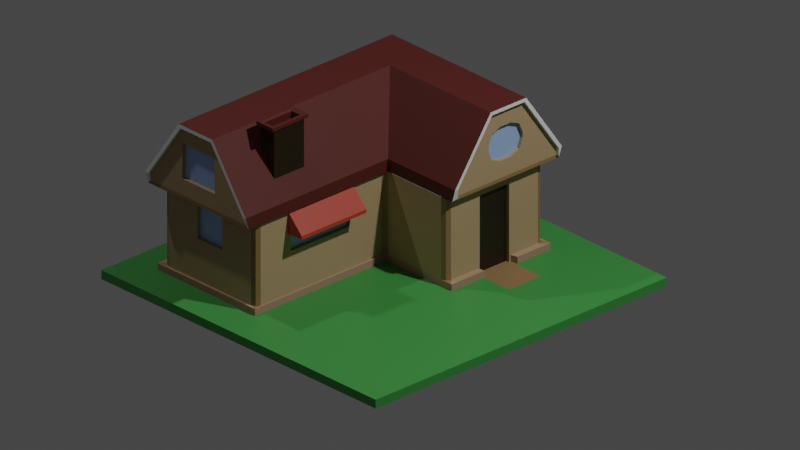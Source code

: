 # Source: SimpleHouse.blend  (saved by Blender 2.92.15; exported with 4.5.12 LTS)
import bpy
from mathutils import Matrix  # noqa: F401  (used for matrix-valued properties, if any)

bpy.ops.wm.read_factory_settings(use_empty=True)
scene = bpy.context.scene
scene.name = 'Scene'

# ---- collections
col_collection = bpy.data.collections.new('Collection'); scene.collection.children.link(col_collection)

# ---- materials (node trees are filled in below, after node groups)
mat_material = bpy.data.materials.new('Material')
mat_material.alpha_threshold = 0.0
mat_material.use_transparent_shadow = False
mat_material.line_color = (0.0, 0.0, 0.0, 1.0)
mat_material_001 = bpy.data.materials.new('Material.001')
mat_material_001.use_transparent_shadow = False
mat_material_002 = bpy.data.materials.new('Material.002')
mat_material_002.use_transparent_shadow = False
mat_material_003 = bpy.data.materials.new('Material.003')
mat_material_003.use_transparent_shadow = False
mat_glass = bpy.data.materials.new('Glass')
mat_glass.use_transparent_shadow = False
mat_grass = bpy.data.materials.new('Grass')
mat_grass.use_transparent_shadow = False
mat_red = bpy.data.materials.new('Red')
mat_red.use_transparent_shadow = False
mat_bottom = bpy.data.materials.new('Bottom')
mat_bottom.use_transparent_shadow = False
mat_corners = bpy.data.materials.new('Corners')
mat_corners.use_transparent_shadow = False

# ---- material node trees
mat_material.use_nodes = True; mat_material.node_tree.nodes.clear()
_N = mat_material.node_tree.nodes; _L = mat_material.node_tree.links
n0 = _N.new('ShaderNodeOutputMaterial'); n0.name = 'Material Output'; n0.location = (300, 300)
n1 = _N.new('ShaderNodeBsdfPrincipled'); n1.name = 'Principled BSDF'; n1.location = (10, 300)
n1.distribution = 'GGX'
n1.subsurface_method = 'BURLEY'
n1.inputs[2].default_value = 0.4
n1.inputs[3].default_value = 1.45
n1.inputs[27].default_value = (0.0, 0.0, 0.0, 1.0)
n1.inputs[28].default_value = 1.0
_L.new(n1.outputs[0], n0.inputs[0])
n0.is_active_output = True
mat_material_001.use_nodes = True; mat_material_001.node_tree.nodes.clear()
_N = mat_material_001.node_tree.nodes; _L = mat_material_001.node_tree.links
n0 = _N.new('ShaderNodeBsdfPrincipled'); n0.name = 'Principled BSDF'; n0.location = (10, 300)
n0.distribution = 'GGX'
n0.subsurface_method = 'BURLEY'
n0.inputs[0].default_value = (0.402, 0.2762, 0.1455, 1.0)
n0.inputs[2].default_value = 0.7
n0.inputs[3].default_value = 1.45
n0.inputs[27].default_value = (0.0, 0.0, 0.0, 1.0)
n0.inputs[28].default_value = 1.0
n1 = _N.new('ShaderNodeOutputMaterial'); n1.name = 'Material Output'; n1.location = (300, 300)
_L.new(n0.outputs[0], n1.inputs[0])
n1.is_active_output = True
mat_material_002.use_nodes = True; mat_material_002.node_tree.nodes.clear()
_N = mat_material_002.node_tree.nodes; _L = mat_material_002.node_tree.links
n0 = _N.new('ShaderNodeBsdfPrincipled'); n0.name = 'Principled BSDF'; n0.location = (10, 300)
n0.distribution = 'GGX'
n0.subsurface_method = 'BURLEY'
n0.inputs[0].default_value = (0.07658, 0.006898, 0.003287, 1.0)
n0.inputs[2].default_value = 0.7
n0.inputs[3].default_value = 1.45
n0.inputs[27].default_value = (0.0, 0.0, 0.0, 1.0)
n0.inputs[28].default_value = 1.0
n1 = _N.new('ShaderNodeOutputMaterial'); n1.name = 'Material Output'; n1.location = (300, 300)
_L.new(n0.outputs[0], n1.inputs[0])
n1.is_active_output = True
mat_material_003.use_nodes = True; mat_material_003.node_tree.nodes.clear()
_N = mat_material_003.node_tree.nodes; _L = mat_material_003.node_tree.links
n0 = _N.new('ShaderNodeBsdfPrincipled'); n0.name = 'Principled BSDF'; n0.location = (10, 300)
n0.distribution = 'GGX'
n0.subsurface_method = 'BURLEY'
n0.inputs[0].default_value = (0.01467, 0.006572, 0.0006685, 1.0)
n0.inputs[3].default_value = 1.45
n0.inputs[27].default_value = (0.0, 0.0, 0.0, 1.0)
n0.inputs[28].default_value = 1.0
n1 = _N.new('ShaderNodeOutputMaterial'); n1.name = 'Material Output'; n1.location = (300, 300)
_L.new(n0.outputs[0], n1.inputs[0])
n1.is_active_output = True
mat_glass.use_nodes = True; mat_glass.node_tree.nodes.clear()
_N = mat_glass.node_tree.nodes; _L = mat_glass.node_tree.links
n0 = _N.new('ShaderNodeBsdfPrincipled'); n0.name = 'Principled BSDF'; n0.location = (10, 300)
n0.distribution = 'GGX'
n0.subsurface_method = 'BURLEY'
n0.inputs[0].default_value = (0.3032, 0.4476, 0.7484, 1.0)
n0.inputs[3].default_value = 1.45
n0.inputs[27].default_value = (0.0, 0.0, 0.0, 1.0)
n0.inputs[28].default_value = 1.0
n1 = _N.new('ShaderNodeOutputMaterial'); n1.name = 'Material Output'; n1.location = (300, 300)
_L.new(n0.outputs[0], n1.inputs[0])
n1.is_active_output = True
mat_grass.use_nodes = True; mat_grass.node_tree.nodes.clear()
_N = mat_grass.node_tree.nodes; _L = mat_grass.node_tree.links
n0 = _N.new('ShaderNodeBsdfPrincipled'); n0.name = 'Principled BSDF'; n0.location = (10, 300)
n0.distribution = 'GGX'
n0.subsurface_method = 'BURLEY'
n0.inputs[0].default_value = (0.04475, 0.2668, 0.05239, 1.0)
n0.inputs[3].default_value = 1.45
n0.inputs[27].default_value = (0.0, 0.0, 0.0, 1.0)
n0.inputs[28].default_value = 1.0
n1 = _N.new('ShaderNodeOutputMaterial'); n1.name = 'Material Output'; n1.location = (300, 300)
_L.new(n0.outputs[0], n1.inputs[0])
n1.is_active_output = True
mat_red.use_nodes = True; mat_red.node_tree.nodes.clear()
_N = mat_red.node_tree.nodes; _L = mat_red.node_tree.links
n0 = _N.new('ShaderNodeBsdfPrincipled'); n0.name = 'Principled BSDF'; n0.location = (10, 300)
n0.distribution = 'GGX'
n0.subsurface_method = 'BURLEY'
n0.inputs[0].default_value = (0.448, 0.04423, 0.0201, 1.0)
n0.inputs[3].default_value = 1.45
n0.inputs[27].default_value = (0.0, 0.0, 0.0, 1.0)
n0.inputs[28].default_value = 1.0
n1 = _N.new('ShaderNodeOutputMaterial'); n1.name = 'Material Output'; n1.location = (300, 300)
_L.new(n0.outputs[0], n1.inputs[0])
n1.is_active_output = True
mat_bottom.use_nodes = True; mat_bottom.node_tree.nodes.clear()
_N = mat_bottom.node_tree.nodes; _L = mat_bottom.node_tree.links
n0 = _N.new('ShaderNodeBsdfPrincipled'); n0.name = 'Principled BSDF'; n0.location = (10, 300)
n0.distribution = 'GGX'
n0.subsurface_method = 'BURLEY'
n0.inputs[0].default_value = (0.3672, 0.218, 0.1543, 1.0)
n0.inputs[3].default_value = 1.45
n0.inputs[27].default_value = (0.0, 0.0, 0.0, 1.0)
n0.inputs[28].default_value = 1.0
n1 = _N.new('ShaderNodeOutputMaterial'); n1.name = 'Material Output'; n1.location = (300, 300)
_L.new(n0.outputs[0], n1.inputs[0])
n1.is_active_output = True
mat_corners.use_nodes = True; mat_corners.node_tree.nodes.clear()
_N = mat_corners.node_tree.nodes; _L = mat_corners.node_tree.links
n0 = _N.new('ShaderNodeBsdfPrincipled'); n0.name = 'Principled BSDF'; n0.location = (10, 300)
n0.distribution = 'GGX'
n0.subsurface_method = 'BURLEY'
n0.inputs[0].default_value = (0.2668, 0.1569, 0.06902, 1.0)
n0.inputs[3].default_value = 1.45
n0.inputs[27].default_value = (0.0, 0.0, 0.0, 1.0)
n0.inputs[28].default_value = 1.0
n1 = _N.new('ShaderNodeOutputMaterial'); n1.name = 'Material Output'; n1.location = (300, 300)
_L.new(n0.outputs[0], n1.inputs[0])
n1.is_active_output = True

# ---- world
world_world = bpy.data.worlds.new('World'); scene.world = world_world
world_world.use_nodes = True; world_world.node_tree.nodes.clear()
_N = world_world.node_tree.nodes; _L = world_world.node_tree.links
n0 = _N.new('ShaderNodeOutputWorld'); n0.name = 'World Output'; n0.location = (300, 300)
n1 = _N.new('ShaderNodeBackground'); n1.name = 'Background'; n1.location = (10, 300)
n1.inputs[0].default_value = (0.05088, 0.05088, 0.05088, 1.0)
_L.new(n1.outputs[0], n0.inputs[0])
n0.is_active_output = True
world_world.color = (0.05088, 0.05088, 0.05088)
world_world.use_sun_shadow = False
world_world.sun_shadow_jitter_overblur = 0.0

# ---- cameras
cam_camera = bpy.data.cameras.new('Camera')
cam_camera.type = 'ORTHO'
cam_camera.clip_end = 100.0
cam_camera.ortho_scale = 4.0

# ---- lights
light_light = bpy.data.lights.new('Light', 'POINT')
light_light.transmission_factor = 0.0
light_light.energy = 1000.0
light_light.shadow_soft_size = 0.1
light_light.shadow_maximum_resolution = 0.006
light_light.use_absolute_resolution = True
light_light_001 = bpy.data.lights.new('Light.001', 'POINT')
light_light_001.transmission_factor = 0.0
light_light_001.energy = 300.0
light_light_001.shadow_soft_size = 0.1
light_light_001.shadow_maximum_resolution = 0.006
light_light_001.use_absolute_resolution = True

# ---- meshes
me_cube = bpy.data.meshes.new('Cube')
me_cube.from_pydata([(1.0, 1.0, 0.0), (1.0, -1.0, 0.0), (-1.0, 1.0, 0.0), (-1.0, -1.0, 0.0), (-1.0, 0.7778, 0.0), (-1.0, 0.5556, 0.0), (-1.0, 0.3333, 0.0), (-1.0, 0.1111, 0.0), (-1.0, -0.1111, 0.0), (-1.0, -0.3333, 0.0), (-1.0, -0.5556, 0.0), (-1.0, -0.7778, 0.0), (1.0, -0.7778, 0.0), (1.0, -0.5556, 0.0), (1.0, -0.3333, 0.0), (1.0, -0.1111, 0.0), (1.0, 0.1111, 0.0), (1.0, 0.3333, 0.0), (1.0, 0.5556, 0.0), (1.0, 0.7778, 0.0), (0.7778, 1.0, 0.0), (0.5556, 1.0, 0.0), (0.3333, 1.0, 0.0), (0.1111, 1.0, 0.0), (-0.1111, 1.0, 0.0), (-0.3333, 1.0, 0.0), (-0.5556, 1.0, 0.0), (-0.7778, 1.0, 0.0), (-0.7778, -1.0, 0.0), (-0.5556, -1.0, 0.0), (-0.3333, -1.0, 0.0), (-0.1111, -1.0, 0.0), (0.1111, -1.0, 0.0), (0.3333, -1.0, 0.0), (0.5556, -1.0, 0.0), (0.7778, -1.0, 0.0), (0.7778, 0.7778, 0.0), (0.5556, 0.7778, 0.0), (0.3333, 0.7778, 0.0), (0.1111, 0.7778, 0.0), (-0.1111, 0.7778, 0.0), (-0.3333, 0.7778, 0.0), (-0.5556, 0.7778, 0.0), (-0.7778, 0.7778, 0.0), (0.7778, 0.5556, 0.0), (0.5556, 0.5556, 0.0), (0.3333, 0.5456, -9.313e-10), (-0.7778, 0.5556, 0.0), (0.7778, 0.3333, 0.0), (0.5556, 0.3333, 0.0), (0.3333, 0.3433, -9.313e-10), (-0.7778, 0.3333, 0.0), (0.7778, 0.1111, 0.0), (0.5556, 0.1111, 0.0), (0.3333, 0.1111, 0.0), (0.1111, 0.1111, 0.0), (-0.1111, 0.1111, 0.0), (-0.7778, 0.1111, 0.0), (0.7778, -0.1111, 0.0), (0.5556, -0.1111, 0.0), (0.3333, -0.1111, 0.0), (0.1111, -0.1111, 0.0), (-0.1111, -0.1111, 0.0), (-0.7778, -0.1111, 0.0), (0.7778, -0.3333, 0.0), (0.5556, -0.3333, 0.0), (0.3333, -0.3333, 0.0), (0.1111, -0.3333, 0.0), (-0.1111, -0.3333, 0.0), (-0.7778, -0.3333, 0.0), (0.7778, -0.5556, 0.0), (0.5556, -0.5556, 0.0), (0.3333, -0.5556, 0.0), (0.1111, -0.5556, 0.0), (-0.1111, -0.5556, 0.0), (-0.7778, -0.5556, 0.0), (0.7778, -0.7778, 0.0), (0.5556, -0.7778, 0.0), (0.3333, -0.7778, 0.0), (0.1111, -0.7778, 0.0), (-0.1111, -0.7778, 0.0), (-0.3333, -0.7778, 0.0), (-0.5556, -0.7778, 0.0), (-0.7778, -0.7778, 0.0), (-0.1214, -0.7675, 0.5), (0.1111, 0.7778, 0.5), (-0.1111, 0.7778, 0.5), (-0.3333, 0.7778, 0.5), (-0.5556, 0.7778, 0.5), (-0.1111, -0.7426, 0.5), (0.3333, 0.5456, 0.44), (-0.7778, 0.5556, 0.5), (0.3333, 0.3433, 0.44), (-0.8244, 0.6022, 0.5), (-0.7778, 0.3333, 0.5), (-0.1111, -0.7778, 0.5), (0.1111, 0.1111, 0.5), (-0.7778, 0.1111, 0.5), (-0.1111, -0.1111, 0.5), (-0.8244, 0.8467, 0.5), (-0.58, 0.8467, 0.5), (-0.7778, -0.1111, 0.5), (-0.1111, -0.3333, 0.5), (-0.3356, 0.8467, 0.5), (-0.09111, 0.8467, 0.5), (-0.7778, -0.3333, 0.5), (-0.1111, -0.5556, 0.5), (0.1533, 0.8467, 0.5), (0.3978, 0.8267, 0.52), (-0.7778, -0.5556, 0.5), (0.2981, 0.1111, 0.5), (-0.3533, -0.7778, 0.48), (-0.5356, -0.7778, 0.48), (0.323, 0.1214, 0.5), (0.3333, 0.7778, 0.5), (0.1111, 0.7778, 0.5), (-0.1111, 0.7778, 0.5), (-0.3333, 0.7778, 0.5), (-0.5556, 0.7778, 0.5), (-0.7778, 0.7778, 0.5), (0.3333, 0.5556, 0.5), (-0.7778, 0.5556, 0.5), (0.3333, 0.3333, 0.5), (-0.7778, 0.3333, 0.5), (0.3333, 0.1111, 0.5), (0.1111, 0.1111, 0.5), (-0.1111, 0.1111, 0.5), (-0.7778, 0.1111, 0.5), (-0.1111, -0.1111, 0.5), (-0.7778, -0.1111, 0.5), (-0.1111, -0.3333, 0.5), (-0.7778, -0.3333, 0.5), (-0.1111, -0.5556, 0.5), (-0.7778, -0.5556, 0.5), (-0.1111, -0.7778, 0.5), (-0.3333, -0.7778, 0.5), (-0.5556, -0.7778, 0.5), (-0.7778, -0.7778, 0.5), (-0.8244, 0.3578, 0.5), (0.3978, 0.1333, 0.52), (0.1533, 0.1133, 0.5), (-0.09111, 0.1133, 0.5), (-0.8244, 0.1133, 0.5), (-0.09111, -0.1311, 0.5), (-0.8244, -0.1311, 0.5), (-0.09111, -0.3756, 0.5), (-0.8244, -0.3756, 0.5), (-0.09111, -0.62, 0.5), (-0.8244, -0.62, 0.5), (-0.1111, -0.8444, 0.52), (-0.3356, -0.8444, 0.52), (-0.58, -0.8444, 0.52), (-0.8044, -0.8444, 0.52), (-0.09111, 0.1133, 0.57), (-0.3356, 0.1133, 0.9222), (0.1533, 0.1133, 0.57), (0.3978, 0.1333, 0.5637), (-0.58, 0.3578, 0.9222), (-0.8244, 0.3578, 0.57), (-0.3356, 0.3578, 0.9222), (-0.09111, 0.3578, 0.9222), (0.1533, 0.3578, 0.9222), (0.3978, 0.3578, 0.9222), (-0.58, 0.6022, 0.9222), (-0.8244, 0.6022, 0.57), (-0.3356, 0.6022, 0.9222), (-0.09111, 0.6022, 0.9222), (0.1533, 0.6022, 0.9222), (0.3978, 0.6022, 0.9222), (-0.58, 0.8467, 0.57), (-0.8244, 0.8467, 0.57), (-0.3356, 0.8467, 0.57), (-0.09111, 0.8467, 0.57), (0.1533, 0.8467, 0.57), (0.3978, 0.8267, 0.5637), (-0.58, 0.1133, 0.9222), (-0.8244, 0.1133, 0.57), (-0.09111, -0.1311, 0.57), (-0.3356, -0.1311, 0.9222), (-0.58, -0.1311, 0.9222), (-0.8244, -0.1311, 0.57), (-0.09111, -0.3756, 0.57), (-0.3356, -0.3756, 0.9222), (-0.58, -0.3756, 0.9222), (-0.8244, -0.3756, 0.57), (-0.09111, -0.62, 0.57), (-0.3356, -0.62, 0.9222), (-0.58, -0.62, 0.9222), (-0.8244, -0.62, 0.57), (-0.1111, -0.8644, 0.5637), (-0.3356, -0.8644, 0.9222), (-0.58, -0.8644, 0.9222), (-0.8044, -0.8644, 0.5637), (-0.8244, -0.8444, 0.5), (-0.8244, -0.8644, 0.57), (-0.09111, -0.8444, 0.5), (-0.3356, -0.8444, 0.5), (-0.58, -0.8444, 0.5), (-0.09111, -0.8644, 0.57), (-0.346, -0.8644, 0.9022), (-0.5695, -0.8644, 0.9022), (-0.58, -0.8444, 0.52), (-0.5695, -0.8444, 0.9022), (-0.3356, -0.8444, 0.52), (-0.346, -0.8444, 0.9022), (-0.8044, -0.8444, 0.52), (-0.8044, -0.8444, 0.5637), (-0.1111, -0.8444, 0.52), (-0.1111, -0.8444, 0.5637), (0.3978, 0.1133, 0.57), (0.3778, 0.1133, 0.5), (0.3778, 0.3578, 0.5), (0.3978, 0.8467, 0.57), (0.3778, 0.8467, 0.5), (0.3778, 0.6022, 0.5), (0.3978, 0.3682, 0.9022), (0.3978, 0.5918, 0.9022), (0.3778, 0.3578, 0.52), (0.3778, 0.3682, 0.9022), (0.3778, 0.3578, 0.5), (0.3778, 0.1133, 0.5), (0.3778, 0.6022, 0.52), (0.3778, 0.5918, 0.9022), (0.3778, 0.6022, 0.5), (0.3778, 0.8467, 0.5), (0.3778, 0.1333, 0.5637), (0.3778, 0.1333, 0.52), (0.3778, 0.8267, 0.5637), (0.3778, 0.8267, 0.52), (-0.1111, -0.1111, 0.25), (-0.1111, -0.3333, 0.25), (-0.1111, -0.5556, 0.25), (0.3333, 0.1463, 0.5), (-0.7778, 0.5556, 0.25), (-0.7778, 0.3333, 0.25), (0.3333, 0.1111, 0.5), (-0.7778, 0.1111, 0.25), (-0.5556, 0.7778, 0.25), (-0.7778, -0.1111, 0.25), (-0.7778, -0.3333, 0.25), (0.3333, 0.5456, 0.25), (-0.3333, 0.7778, 0.25), (-0.7778, -0.5556, 0.25), (0.1111, 0.1111, 0.25), (0.3333, 0.3433, 0.25), (-0.7426, 0.7778, 0.5), (-0.1111, 0.7778, 0.25), (-0.7675, 0.7675, 0.5), (0.1111, 0.7778, 0.25), (-0.7778, 0.7426, 0.5), (-0.3533, -0.7778, 0.27), (-0.5356, -0.7778, 0.27), (0.3333, 0.5556, 0.25), (0.3333, 0.5556, 0.0), (0.3333, 0.3333, 0.25), (0.3333, 0.3333, 0.0), (0.3333, 0.5556, 0.5), (0.3333, 0.3333, 0.5), (0.3133, 0.5456, 0.25), (0.3133, 0.5456, -9.313e-10), (0.3133, 0.3433, 0.25), (0.3133, 0.3433, -9.313e-10), (0.3133, 0.5456, 0.44), (0.3133, 0.3433, 0.44), (-0.1311, -0.1311, 0.48), (-0.1111, -0.1311, 0.48), (-0.1111, -0.1311, 0.27), (-0.1111, -0.5356, 0.48), (-0.1111, -0.5356, 0.27), (-0.1311, -0.5356, 0.48), (-0.1311, -0.1311, 0.27), (-0.1311, -0.5356, 0.27), (-0.5556, -0.7778, 0.25), (-0.5556, -0.7778, 0.5), (-0.3333, -0.7778, 0.5), (-0.3333, -0.7778, 0.25), (-0.5356, -0.7578, 0.27), (-0.5356, -0.7578, 0.48), (-0.3533, -0.7578, 0.48), (-0.3533, -0.7578, 0.27), (-0.5765, -0.8444, 0.6117), (-0.573, -0.8444, 0.8105), (-0.339, -0.8444, 0.6117), (-0.3425, -0.8444, 0.8105), (-0.1111, -0.1111, 0.375), (-0.1111, -0.1311, 0.375), (-0.1111, -0.5556, 0.375), (-0.1111, -0.5356, 0.375), (-0.01032, -0.1311, 0.375), (-0.01032, -0.5356, 0.375), (-0.01032, -0.1111, 0.395), (-0.01032, -0.5556, 0.395), (-0.01032, -0.1111, 0.375), (-0.01032, -0.1311, 0.375), (-0.01032, -0.5556, 0.375), (-0.01032, -0.5356, 0.375), (-0.5765, -0.8244, 0.6117), (-0.573, -0.8244, 0.8105), (-0.339, -0.8244, 0.6117), (-0.3425, -0.8244, 0.8105), (0.3778, 0.3627, 0.6955), (0.3778, 0.4413, 0.6156), (0.3778, 0.3583, 0.5356), (0.3778, 0.3851, 0.639), (0.3778, 0.4448, 0.8067), (0.3778, 0.3633, 0.7267), (0.3778, 0.3677, 0.8866), (0.3778, 0.3878, 0.7832), (0.3778, 0.5187, 0.6156), (0.3778, 0.5973, 0.6955), (0.3778, 0.6017, 0.5356), (0.3778, 0.5749, 0.639), (0.3778, 0.5967, 0.7267), (0.3778, 0.5152, 0.8067), (0.3778, 0.5923, 0.8866), (0.3778, 0.5722, 0.7832), (0.3578, 0.4413, 0.6156), (0.3578, 0.3627, 0.6955), (0.3578, 0.3851, 0.639), (0.3578, 0.3633, 0.7267), (0.3578, 0.4448, 0.8067), (0.3578, 0.3878, 0.7832), (0.3578, 0.5973, 0.6955), (0.3578, 0.5187, 0.6156), (0.3578, 0.5749, 0.639), (0.3578, 0.5152, 0.8067), (0.3578, 0.5967, 0.7267), (0.3578, 0.5722, 0.7832), (-0.1111, -0.1111, 0.0375), (-0.1111, -0.3333, 0.0375), (-0.1111, -0.5556, 0.0375), (-0.7778, 0.7778, 0.5), (-0.5556, 0.7778, 0.0375), (0.3333, 0.5556, 0.0375), (-0.3333, 0.7778, 0.0375), (0.3333, 0.3333, 0.0375), (-0.1111, 0.7778, 0.0375), (0.1111, 0.7778, 0.0375), (-0.3333, -0.7778, 0.0375), (0.3333, 0.7426, 0.5), (-0.7778, 0.5556, 0.0375), (-0.7778, 0.3333, 0.0375), (-0.7778, 0.1111, 0.0375), (-0.7778, -0.1111, 0.0375), (-0.7778, -0.3333, 0.0375), (-0.7778, -0.5556, 0.0375), (0.1111, 0.1111, 0.0375), (0.323, 0.7675, 0.5), (0.2981, 0.7778, 0.5), (0.3333, 0.7778, 0.5), (-0.5556, -0.7778, 0.0375), (0.3333, 0.5456, 0.0375), (0.3333, 0.3433, 0.0375), (0.3133, 0.5456, 0.0375), (0.3133, 0.3433, 0.0375), (0.3745, 0.7902, -0.0003314), (0.1377, 0.7902, -0.0003314), (-0.09901, 0.7902, -0.0003314), (-0.3358, 0.7902, -0.0003314), (-0.5725, 0.7902, -0.0003314), (-0.8092, 0.7902, -0.0003314), (0.3745, 0.1118, -0.0003314), (0.1377, 0.1118, -0.0003314), (-0.09901, 0.1118, -0.0003314), (-0.09901, -0.1144, 0.03783), (-0.09901, -0.1144, -0.0003314), (-0.09901, -0.3405, 0.03783), (-0.09901, -0.3405, -0.0003314), (-0.09901, -0.5667, 0.03783), (-0.09901, -0.5667, -0.0003314), (-0.09901, -0.7928, -0.0003314), (-0.3358, -0.7928, -0.0003314), (-0.5725, -0.7928, -0.0003314), (-0.8092, -0.7928, -0.0003314), (-0.8092, -0.5667, -0.0003314), (-0.8092, -0.3405, -0.0003314), (-0.8092, 0.7902, 0.03783), (-0.8092, -0.1144, -0.0003314), (-0.5725, 0.7902, 0.03783), (-0.8092, 0.1118, -0.0003314), (-0.8092, 0.3379, -0.0003314), (0.3745, 0.5641, 0.03783), (0.3745, 0.5641, -0.0003314), (-0.3358, 0.7902, 0.03783), (0.3745, 0.3379, -0.0003314), (-0.8092, 0.5641, -0.0003314), (0.3745, 0.3379, 0.03783), (-0.09901, 0.7902, 0.03783), (0.1377, 0.7902, 0.03783), (-0.3358, -0.7928, 0.03783), (-0.09901, -0.7928, 0.03783), (-0.8092, 0.5641, 0.03783), (-0.8092, 0.3379, 0.03783), (-0.8092, 0.1118, 0.03783), (-0.8092, -0.1144, 0.03783), (-0.09901, 0.1118, 0.03783), (-0.8092, -0.3405, 0.03783), (-0.8092, -0.5667, 0.03783), (0.1377, 0.1118, 0.03783), (0.3745, 0.1118, 0.03783), (-0.8092, -0.7928, 0.03783), (0.3745, 0.7902, 0.03783), (-0.5725, -0.7928, 0.03783), (0.2981, 0.7778, 0.5), (0.3333, 0.7426, 0.5), (0.3333, 0.7778, 0.5), (-0.7778, 0.7426, 0.5), (-0.7426, 0.7778, 0.5), (-0.7778, 0.7778, 0.5), (0.3333, 0.1463, 0.5), (0.2981, 0.1111, 0.5), (0.3333, 0.1111, 0.5), (-0.1111, -0.7426, 0.5), (-0.1463, -0.7778, 0.5), (-0.1111, -0.7778, 0.5), (-0.7426, -0.7778, 0.5), (-0.7778, -0.7426, 0.5), (-0.7778, -0.7778, 0.5), (-0.1111, -0.7426, 0.25), (-0.1463, -0.7778, 0.25), (-0.7778, 0.7426, 0.25), (-0.7426, 0.7778, 0.25), (0.3333, 0.1463, 0.25), (0.2981, 0.1111, 0.25), (-0.7426, -0.7778, 0.25), (-0.7778, -0.7426, 0.25), (0.2981, 0.7778, 0.25), (0.3333, 0.7426, 0.25), (-0.7426, 0.7778, 0.0375), (-0.7778, 0.7426, 0.0375), (-0.8092, 0.7902, 0.03783), (-0.1463, -0.7778, 0.0375), (-0.1111, -0.7426, 0.0375), (-0.09904, -0.7928, 0.03783), (0.2981, 0.1111, 0.0375), (0.3333, 0.1463, 0.0375), (0.3685, 0.1117, 0.03778), (-0.7778, -0.7426, 0.0375), (-0.7426, -0.7778, 0.0375), (-0.8092, -0.7928, 0.03783), (0.3333, 0.7426, 0.0375), (0.2981, 0.7778, 0.0375), (0.367, 0.788, 0.03777), (-0.1463, -0.7778, 0.5), (-0.7778, -0.7778, 0.5), (-0.7426, -0.7778, 0.5), (-0.7675, -0.7675, 0.5), (-0.7778, -0.7426, 0.5), (-0.8092, 0.7902, 0.03783), (-0.7426, 0.7778, 0.0375), (-0.7675, 0.7675, 0.0375), (-0.7778, 0.7426, 0.0375), (-0.09904, -0.7928, 0.03783), (-0.1463, -0.7778, 0.0375), (-0.1214, -0.7675, 0.0375), (-0.1111, -0.7426, 0.0375), (0.3685, 0.1117, 0.03778), (0.2981, 0.1111, 0.0375), (0.323, 0.1214, 0.0375), (0.3333, 0.1463, 0.0375), (-0.8092, -0.7928, 0.03783), (-0.7778, -0.7426, 0.0375), (-0.7675, -0.7675, 0.0375), (-0.7426, -0.7778, 0.0375), (0.367, 0.788, 0.03777), (0.3333, 0.7426, 0.0375), (0.323, 0.7675, 0.0375), (0.2981, 0.7778, 0.0375), (-0.1214, -0.7675, 0.25), (-0.1463, -0.7778, 0.25), (-0.1111, -0.7426, 0.25), (0.323, 0.1214, 0.25), (0.2981, 0.1111, 0.25), (0.3333, 0.1463, 0.25), (-0.7675, -0.7675, 0.25), (-0.7778, -0.7426, 0.25), (-0.7426, -0.7778, 0.25), (0.323, 0.7675, 0.25), (0.3333, 0.7426, 0.25), (0.2981, 0.7778, 0.25), (-0.7778, 0.7426, 0.25), (-0.7675, 0.7675, 0.25), (-0.7426, 0.7778, 0.25), (-0.08677, 0.1111, 0.5), (-0.1111, 0.08677, 0.5), (-0.1111, 0.1111, 0.5), (-0.104, 0.104, 0.5), (-0.08677, 0.1111, 0.25), (-0.1111, 0.08677, 0.25), (-0.104, 0.104, 0.25), (-0.1111, 0.08677, 0.0375), (-0.08677, 0.1111, 0.0375), (-0.09906, 0.1118, 0.03783), (-0.104, 0.104, 0.0375), (1.0, 1.0, 0.0), (1.0, -1.0, 0.0), (-1.0, 1.0, 0.0), (-1.0, -1.0, 0.0), (-1.0, 0.7778, 0.0), (-1.0, 0.5556, 0.0), (-1.0, 0.3333, 0.0), (-1.0, 0.1111, 0.0), (-1.0, -0.1111, 0.0), (-1.0, -0.3333, 0.0), (-1.0, -0.5556, 0.0), (-1.0, -0.7778, 0.0), (1.0, -0.7778, 0.0), (1.0, -0.5556, 0.0), (1.0, -0.3333, 0.0), (1.0, -0.1111, 0.0), (1.0, 0.1111, 0.0), (1.0, 0.3333, 0.0), (1.0, 0.5556, 0.0), (1.0, 0.7778, 0.0), (0.7778, 1.0, 0.0), (0.5556, 1.0, 0.0), (0.3333, 1.0, 0.0), (0.1111, 1.0, 0.0), (-0.1111, 1.0, 0.0), (-0.3333, 1.0, 0.0), (-0.5556, 1.0, 0.0), (-0.7778, 1.0, 0.0), (-0.7778, -1.0, 0.0), (-0.5556, -1.0, 0.0), (-0.3333, -1.0, 0.0), (-0.1111, -1.0, 0.0), (0.1111, -1.0, 0.0), (0.3333, -1.0, 0.0), (0.5556, -1.0, 0.0), (0.7778, -1.0, 0.0), (1.0, 1.0, -0.05), (1.0, -1.0, -0.05), (-1.0, 1.0, -0.05), (-1.0, -1.0, -0.05), (-1.0, 0.7778, -0.05), (-1.0, 0.5556, -0.05), (-1.0, 0.3333, -0.05), (-1.0, 0.1111, -0.05), (-1.0, -0.1111, -0.05), (-1.0, -0.3333, -0.05), (-1.0, -0.5556, -0.05), (-1.0, -0.7778, -0.05), (1.0, -0.7778, -0.05), (1.0, -0.5556, -0.05), (1.0, -0.3333, -0.05), (1.0, -0.1111, -0.05), (1.0, 0.1111, -0.05), (1.0, 0.3333, -0.05), (1.0, 0.5556, -0.05), (1.0, 0.7778, -0.05), (0.7778, 1.0, -0.05), (0.5556, 1.0, -0.05), (0.3333, 1.0, -0.05), (0.1111, 1.0, -0.05), (-0.1111, 1.0, -0.05), (-0.3333, 1.0, -0.05), (-0.5556, 1.0, -0.05), (-0.7778, 1.0, -0.05), (-0.7778, -1.0, -0.05), (-0.5556, -1.0, -0.05), (-0.3333, -1.0, -0.05), (-0.1111, -1.0, -0.05), (0.1111, -1.0, -0.05), (0.3333, -1.0, -0.05), (0.5556, -1.0, -0.05), (0.7778, -1.0, -0.05), (-0.1636, -0.3956, 0.6745), (-0.263, -0.3956, 0.8177), (-0.1636, -0.6, 0.6745), (-0.263, -0.6, 0.8177), (-0.1522, -0.3756, 0.6581), (-0.2744, -0.3756, 0.8342), (-0.1522, -0.62, 0.6581), (-0.2744, -0.62, 0.8342), (-0.1636, -0.3956, 0.9461), (-0.263, -0.3956, 0.9461), (-0.1636, -0.6, 0.9461), (-0.263, -0.6, 0.9461), (-0.1537, -0.3751, 0.9461), (-0.273, -0.3751, 0.9461), (-0.1537, -0.6204, 0.9461), (-0.273, -0.6204, 0.9461), (-0.1737, -0.3951, 0.9661), (-0.253, -0.3951, 0.9661), (-0.1737, -0.6004, 0.9661), (-0.253, -0.6004, 0.9661), (-0.1537, -0.3751, 0.9661), (-0.273, -0.3751, 0.9661), (-0.1537, -0.6204, 0.9661), (-0.273, -0.6204, 0.9661), (-0.1837, -0.4051, 0.9598), (-0.243, -0.4051, 0.9598), (-0.1837, -0.5904, 0.9598), (-0.243, -0.5904, 0.9598), (-0.1737, -0.3951, 0.9661), (-0.253, -0.3951, 0.9661), (-0.1737, -0.6004, 0.9661), (-0.253, -0.6004, 0.9661), (-0.1837, -0.4051, 0.836), (-0.243, -0.4051, 0.836), (-0.1837, -0.5904, 0.836), (-0.243, -0.5904, 0.836)], [], [(76, 12, 1, 35), (20, 0, 19, 36), (36, 19, 18, 44), (44, 18, 17, 48), (48, 17, 16, 52), (52, 16, 15, 58), (58, 15, 14, 64), (64, 14, 13, 70), (70, 13, 12, 76), (10, 75, 83, 11), (74, 73, 79, 80), (73, 72, 78, 79), (72, 71, 77, 78), (71, 70, 76, 77), (9, 69, 75, 10), (490, 328, 229, 488), (414, 413, 274, 135, 134), (268, 287, 267, 269, 271), (68, 67, 73, 74), (67, 66, 72, 73), (66, 65, 71, 72), (65, 64, 70, 71), (8, 63, 69, 9), (421, 237, 88, 407), (106, 412, 414, 134, 132), (62, 61, 67, 68), (61, 60, 66, 67), (60, 59, 65, 66), (59, 58, 64, 65), (7, 57, 63, 8), (234, 233, 91, 94), (236, 234, 94, 97), (254, 422, 409, 257), (56, 55, 61, 62), (55, 54, 60, 61), (54, 53, 59, 60), (53, 52, 58, 59), (6, 51, 57, 7), (238, 236, 97, 101), (237, 241, 87, 88), (239, 238, 101, 105), (408, 407, 88, 118, 119), (96, 483, 485, 126, 125), (255, 49, 53, 54), (49, 48, 52, 53), (5, 47, 51, 6), (242, 239, 105, 109), (244, 92, 263, 260), (241, 246, 86, 87), (273, 415, 417, 137, 136), (411, 410, 96, 125, 124), (253, 45, 49, 255), (45, 44, 48, 49), (4, 43, 47, 5), (423, 243, 96, 410), (246, 248, 85, 86), (417, 416, 109, 133, 137), (85, 403, 405, 114, 115), (111, 250, 279, 278), (38, 37, 45, 253), (37, 36, 44, 45), (2, 27, 43, 4), (27, 26, 42, 43), (26, 25, 41, 42), (25, 24, 40, 41), (24, 23, 39, 40), (23, 22, 38, 39), (22, 21, 37, 38), (21, 20, 36, 37), (11, 83, 28, 3), (83, 82, 29, 28), (82, 81, 30, 29), (81, 80, 31, 30), (80, 79, 32, 31), (79, 78, 33, 32), (78, 77, 34, 33), (77, 76, 35, 34), (488, 229, 284, 98, 484), (425, 242, 109, 416), (94, 91, 121, 123), (87, 86, 116, 117), (102, 106, 132, 130), (431, 338, 275, 419), (485, 484, 98, 128, 126), (231, 418, 412, 106, 286), (86, 85, 115, 116), (233, 420, 406, 91), (274, 273, 136, 135), (257, 409, 411, 124, 122), (405, 404, 256, 120, 114), (256, 257, 122, 120), (101, 97, 127, 129), (272, 424, 415, 273), (109, 105, 131, 133), (98, 102, 130, 128), (427, 252, 256, 404), (419, 275, 274, 413), (91, 406, 408, 119, 121), (97, 94, 123, 127), (88, 87, 117, 118), (105, 101, 129, 131), (118, 117, 103, 100), (131, 129, 144, 146), (126, 128, 143, 141), (137, 133, 148, 193), (123, 121, 93, 138), (117, 116, 104, 103), (130, 132, 147, 145), (136, 137, 193, 197), (125, 126, 141, 140), (122, 124, 210, 211), (116, 115, 107, 104), (121, 119, 99, 93), (135, 136, 197, 196), (124, 125, 140, 210), (115, 114, 213, 107), (120, 122, 211, 214), (129, 127, 142, 144), (134, 135, 196, 195), (133, 131, 146, 148), (128, 130, 145, 143), (114, 120, 214, 213), (132, 134, 195, 147), (119, 118, 100, 99), (127, 123, 138, 142), (146, 144, 180, 184), (141, 143, 177, 153), (193, 148, 188, 194), (138, 93, 164, 158), (107, 213, 212, 173), (145, 147, 185, 181), (149, 150, 203, 207), (210, 139, 226, 220), (104, 107, 173, 172), (93, 99, 170, 164), (151, 152, 205, 201), (103, 104, 172, 171), (210, 140, 155, 209), (174, 108, 228, 227), (144, 142, 176, 180), (199, 189, 208, 204), (148, 146, 184, 188), (100, 103, 171, 169), (140, 141, 153, 155), (143, 145, 181, 177), (156, 215, 218, 225), (147, 195, 198, 185), (99, 100, 169, 170), (142, 138, 158, 176), (186, 573, 572, 185, 198, 190), (187, 186, 190, 191), (188, 187, 191, 194), (184, 183, 187, 188), (183, 182, 186, 187), (570, 181, 185, 572), (180, 179, 183, 184), (179, 178, 182, 183), (178, 177, 181, 570, 571, 182), (176, 175, 179, 180), (175, 154, 178, 179), (154, 153, 177, 178), (158, 157, 175, 176), (157, 159, 154, 175), (159, 160, 153), (160, 161, 155, 153), (161, 162, 209, 155), (164, 163, 157, 158), (163, 165, 159, 157), (165, 166, 160, 159), (166, 167, 161, 160), (167, 168, 162, 161), (170, 169, 163), (169, 171, 165, 163), (171, 172, 166, 165), (172, 173, 167, 166), (173, 212, 168, 167), (192, 152, 193), (150, 149, 195, 196), (151, 150, 196, 197), (152, 151, 197, 193), (189, 198, 195), (189, 199, 190, 198), (199, 200, 191, 190), (200, 192, 194, 191), (201, 205, 206, 202, 281, 280), (283, 281, 202, 204), (207, 203, 282, 283, 204, 208), (200, 199, 204, 202), (189, 149, 207, 208), (150, 151, 201, 203), (152, 192, 206, 205), (192, 200, 202, 206), (149, 189, 195), (194, 192, 193), (164, 170, 163), (154, 159, 153), (156, 139, 210, 209), (108, 213, 224, 228), (108, 174, 212, 213), (211, 210, 220, 219), (216, 174, 227, 222), (215, 156, 209, 162), (216, 215, 162, 168), (174, 216, 168, 212), (300, 305, 319, 317), (304, 313, 325, 320), (312, 309, 322, 326), (226, 217, 219, 220), (217, 221, 223, 219), (221, 228, 224, 223), (213, 214, 223, 224), (215, 216, 222, 218), (214, 211, 219, 223), (139, 156, 225, 226), (338, 350, 272, 275), (430, 429, 340, 391, 376), (440, 333, 252, 427), (336, 337, 248, 246), (437, 345, 242, 425), (335, 435, 422, 254), (350, 438, 424, 272), (334, 336, 246, 241), (345, 344, 239, 242), (328, 490, 492, 395, 364), (337, 441, 426, 248), (344, 343, 238, 239), (332, 334, 241, 237), (343, 342, 236, 238), (340, 429, 420, 233), (342, 341, 234, 236), (341, 340, 233, 234), (428, 332, 237, 421), (434, 346, 243, 423), (329, 330, 231, 230), (328, 329, 230, 229), (330, 432, 418, 231), (346, 491, 487, 243), (351, 240, 252, 333), (352, 50, 255, 335), (50, 46, 253, 255), (90, 92, 257, 256), (240, 90, 256, 252), (92, 244, 254, 257), (353, 354, 260, 263, 262, 258), (92, 90, 262, 263), (352, 244, 260, 354), (90, 240, 258, 262), (46, 50, 261, 259), (351, 46, 259, 353), (98, 284, 292, 290), (284, 285, 293, 292), (287, 268, 231, 286), (268, 266, 229, 231), (270, 271, 269, 264), (265, 285, 266, 270, 264), (266, 268, 271, 270), (267, 265, 264, 269), (112, 251, 272, 273), (111, 112, 273, 274), (250, 111, 274, 275), (251, 250, 275, 272), (279, 276, 277, 278), (251, 112, 277, 276), (250, 251, 276, 279), (112, 111, 278, 277), (308, 301, 316, 323), (228, 221, 310, 309, 312, 314, 222, 227), (203, 201, 280, 282), (282, 280, 296, 298), (266, 285, 284, 229), (267, 287, 295, 289), (293, 288, 290, 292), (288, 289, 291, 290), (289, 295, 294, 291), (287, 286, 294, 295), (286, 106, 291, 294), (106, 98, 290, 291), (285, 265, 288, 293), (265, 267, 289, 288), (322, 324, 323, 316, 318, 317, 319, 321, 320, 325, 327, 326), (314, 313, 304, 306, 218, 222), (217, 226, 225, 218, 306, 305, 300, 302), (298, 296, 297, 299), (281, 283, 299, 297), (283, 282, 298, 299), (280, 281, 297, 296), (300, 303, 302), (303, 301, 302), (304, 307, 306), (307, 305, 306), (308, 311, 310), (311, 309, 310), (312, 315, 314), (315, 313, 314), (312, 326, 327, 315), (315, 327, 325, 313), (319, 305, 307, 321), (321, 307, 304, 320), (308, 323, 324, 311), (311, 324, 322, 309), (316, 301, 303, 318), (318, 303, 300, 317), (221, 217, 302, 301, 308, 310), (240, 351, 353, 258), (50, 352, 354, 261), (259, 261, 354, 353), (244, 352, 335, 254), (46, 351, 333, 253), (68, 74, 369, 367), (334, 332, 378, 383), (39, 38, 355, 356), (63, 57, 379, 377), (80, 81, 371, 370), (255, 54, 361, 384), (342, 343, 394, 393), (350, 338, 389, 402), (338, 431, 433, 390, 389), (348, 347, 349), (75, 69, 375, 374), (47, 43, 360, 385), (341, 342, 393, 392), (333, 440, 442, 401, 381), (340, 341, 392, 391), (337, 336, 387, 388), (253, 333, 381, 382), (346, 434, 436, 399, 398), (62, 68, 367, 365), (345, 437, 439, 400, 397), (57, 51, 380, 379), (332, 428, 430, 376, 378), (436, 435, 335, 386, 399), (363, 365, 364, 395), (370, 371, 389, 390), (365, 367, 366, 364), (367, 369, 368, 366), (385, 360, 376, 391), (369, 370, 390, 368), (380, 385, 391, 392), (379, 380, 392, 393), (360, 359, 378, 376), (377, 379, 393, 394), (359, 358, 383, 378), (375, 377, 394, 396), (355, 382, 381, 401), (362, 363, 395, 398), (374, 375, 396, 397), (358, 357, 387, 383), (373, 374, 397, 400), (361, 362, 398, 399), (384, 361, 399, 386), (357, 356, 388, 387), (372, 373, 400, 402), (356, 355, 401, 388), (371, 372, 402, 389), (54, 55, 362, 361), (81, 82, 372, 371), (40, 39, 356, 357), (343, 344, 396, 394), (55, 56, 363, 362), (82, 83, 373, 372), (41, 40, 357, 358), (442, 441, 337, 388, 401), (38, 253, 382, 355), (51, 47, 385, 380), (83, 75, 374, 373), (56, 62, 365, 363), (42, 41, 358, 359), (492, 491, 346, 398, 395), (335, 255, 384, 386), (43, 42, 359, 360), (344, 345, 397, 396), (433, 432, 330, 368, 390), (336, 334, 383, 387), (69, 63, 377, 375), (329, 328, 364, 366), (74, 80, 370, 369), (439, 438, 350, 402, 400), (330, 329, 366, 368), (442, 440, 465, 464), (413, 414, 95, 443), (440, 427, 478, 465), (433, 431, 453, 452), (404, 405, 349, 339), (431, 419, 469, 453), (438, 439, 460, 463), (424, 438, 463, 476), (423, 410, 110, 472), (403, 426, 479, 348), (414, 412, 89, 95), (429, 430, 448, 451), (437, 425, 475, 461), (412, 418, 470, 89), (405, 403, 348, 349), (439, 437, 461, 460), (410, 411, 235, 110), (422, 435, 459, 473), (427, 404, 339, 478), (430, 428, 449, 448), (435, 436, 456, 459), (434, 423, 472, 457), (419, 413, 443, 469), (415, 424, 476, 445), (411, 409, 232, 235), (421, 407, 245, 482), (416, 417, 444, 447), (428, 421, 482, 449), (436, 434, 457, 456), (407, 408, 331, 245), (441, 442, 464, 467), (425, 416, 447, 475), (417, 415, 445, 444), (420, 429, 451, 480), (432, 433, 452, 455), (406, 420, 480, 249), (426, 441, 467, 479), (409, 422, 473, 232), (408, 406, 249, 331), (418, 432, 455, 470), (248, 426, 403, 85), (347, 339, 349), (249, 247, 331), (247, 245, 331), (232, 113, 235), (113, 110, 235), (89, 84, 95), (84, 443, 95), (445, 446, 444), (446, 447, 444), (449, 450, 448), (450, 451, 448), (453, 454, 452), (454, 455, 452), (457, 458, 456), (458, 459, 456), (461, 462, 460), (462, 463, 460), (465, 466, 464), (466, 467, 464), (469, 443, 84, 468), (468, 84, 89, 470), (472, 110, 113, 471), (471, 113, 232, 473), (475, 447, 446, 474), (474, 446, 445, 476), (478, 339, 347, 477), (477, 347, 348, 479), (453, 469, 468, 454), (454, 468, 470, 455), (249, 480, 481, 247), (247, 481, 482, 245), (457, 472, 471, 458), (458, 471, 473, 459), (461, 475, 474, 462), (462, 474, 476, 463), (465, 478, 477, 466), (466, 477, 479, 467), (480, 451, 450, 481), (481, 450, 449, 482), (483, 486, 485), (486, 484, 485), (490, 493, 492), (493, 491, 492), (488, 484, 486, 489), (489, 486, 483, 487), (490, 488, 489, 493), (493, 489, 487, 491), (243, 487, 483, 96), (1, 12, 506, 495), (30, 31, 525, 524), (12, 13, 507, 506), (31, 32, 526, 525), (11, 3, 497, 505), (13, 14, 508, 507), (32, 33, 527, 526), (27, 2, 496, 521), (0, 20, 514, 494), (14, 15, 509, 508), (33, 34, 528, 527), (35, 1, 495, 529), (20, 21, 515, 514), (15, 16, 510, 509), (34, 35, 529, 528), (19, 0, 494, 513), (21, 22, 516, 515), (16, 17, 511, 510), (2, 4, 498, 496), (22, 23, 517, 516), (17, 18, 512, 511), (4, 5, 499, 498), (23, 24, 518, 517), (18, 19, 513, 512), (5, 6, 500, 499), (24, 25, 519, 518), (6, 7, 501, 500), (25, 26, 520, 519), (7, 8, 502, 501), (26, 27, 521, 520), (8, 9, 503, 502), (3, 28, 522, 497), (9, 10, 504, 503), (28, 29, 523, 522), (10, 11, 505, 504), (29, 30, 524, 523), (508, 509, 545, 544), (529, 495, 531, 565), (522, 523, 559, 558), (509, 510, 546, 545), (513, 494, 530, 549), (523, 524, 560, 559), (510, 511, 547, 546), (496, 498, 534, 532), (524, 525, 561, 560), (511, 512, 548, 547), (498, 499, 535, 534), (525, 526, 562, 561), (512, 513, 549, 548), (499, 500, 536, 535), (526, 527, 563, 562), (494, 514, 550, 530), (500, 501, 537, 536), (527, 528, 564, 563), (514, 515, 551, 550), (501, 502, 538, 537), (528, 529, 565, 564), (515, 516, 552, 551), (502, 503, 539, 538), (516, 517, 553, 552), (503, 504, 540, 539), (517, 518, 554, 553), (504, 505, 541, 540), (518, 519, 555, 554), (495, 506, 542, 531), (519, 520, 556, 555), (506, 507, 543, 542), (505, 497, 533, 541), (520, 521, 557, 556), (507, 508, 544, 543), (521, 496, 532, 557), (497, 522, 558, 533), (541, 533, 558, 559, 560, 561, 562, 563, 564, 565, 531, 542, 543, 544, 545, 546, 547, 548, 549, 530, 550, 551, 552, 553, 554, 555, 556, 557, 532, 534, 535, 536, 537, 538, 539, 540), (182, 571, 573, 186), (569, 567, 575, 577), (566, 567, 571, 570), (569, 568, 572, 573), (567, 569, 573, 571), (568, 566, 570, 572), (574, 576, 580, 578), (567, 566, 574, 575), (566, 568, 576, 574), (568, 569, 577, 576), (581, 579, 587, 589), (576, 577, 581, 580), (577, 575, 579, 581), (575, 574, 578, 579), (582, 584, 596, 594), (579, 578, 586, 587), (578, 580, 588, 586), (580, 581, 589, 588), (582, 583, 587, 586), (585, 584, 588, 589), (583, 585, 589, 587), (584, 582, 586, 588), (591, 590, 598, 599), (584, 585, 597, 596), (585, 583, 595, 597), (583, 582, 594, 595), (590, 591, 595, 594), (593, 592, 596, 597), (591, 593, 597, 595), (592, 590, 594, 596), (599, 598, 600, 601), (590, 592, 600, 598), (592, 593, 601, 600), (593, 591, 599, 601)])
me_cube.polygons.foreach_set('material_index', [5, 5, 5, 5, 5, 5, 5, 5, 5, 5, 5, 5, 5, 5, 5, 1, 1, 1, 5, 5, 5, 5, 5, 1, 0, 5, 5, 5, 5, 5, 1, 1, 1, 5, 5, 5, 5, 5, 1, 1, 1, 0, 0, 5, 5, 5, 1, 1, 1, 1, 0, 8, 5, 5, 1, 1, 0, 0, 1, 5, 5, 5, 5, 5, 5, 5, 5, 5, 5, 5, 5, 5, 5, 5, 5, 5, 5, 1, 1, 0, 0, 0, 1, 0, 1, 0, 1, 1, 1, 1, 1, 0, 1, 0, 0, 1, 1, 0, 0, 0, 0, 0, 0, 0, 0, 0, 0, 0, 1, 0, 1, 0, 0, 1, 0, 0, 1, 0, 1, 0, 0, 1, 0, 0, 0, 2, 2, 2, 2, 2, 2, 1, 0, 2, 2, 1, 2, 2, 0, 2, 0, 2, 2, 2, 2, 0, 2, 2, 2, 2, 2, 2, 2, 2, 2, 2, 2, 2, 2, 2, 2, 2, 2, 2, 2, 2, 2, 2, 2, 2, 2, 2, 2, 2, 2, 2, 0, 8, 8, 8, 0, 0, 0, 0, 1, 1, 1, 0, 0, 1, 0, 0, 0, 0, 2, 2, 0, 0, 0, 1, 0, 0, 0, 0, 1, 1, 1, 8, 8, 8, 1, 0, 1, 0, 1, 1, 1, 1, 1, 1, 1, 1, 1, 1, 1, 1, 1, 1, 1, 1, 1, 1, 1, 1, 1, 1, 1, 1, 1, 1, 1, 1, 1, 3, 1, 1, 1, 8, 1, 6, 1, 1, 1, 4, 1, 1, 1, 1, 1, 1, 1, 4, 1, 1, 1, 1, 1, 1, 1, 1, 1, 6, 6, 6, 1, 6, 6, 1, 1, 4, 1, 1, 4, 1, 1, 1, 1, 1, 1, 1, 1, 1, 1, 1, 1, 1, 1, 1, 1, 1, 1, 1, 1, 1, 1, 3, 1, 1, 5, 1, 5, 5, 5, 5, 1, 1, 1, 8, 5, 5, 1, 1, 1, 1, 1, 1, 5, 1, 5, 1, 1, 7, 7, 7, 7, 7, 7, 7, 7, 7, 7, 7, 7, 7, 7, 7, 7, 7, 7, 7, 7, 7, 7, 7, 5, 5, 5, 1, 5, 5, 5, 1, 5, 5, 5, 5, 5, 1, 1, 5, 1, 1, 1, 5, 1, 5, 1, 1, 1, 1, 1, 1, 1, 1, 1, 1, 1, 1, 0, 1, 1, 1, 0, 1, 0, 1, 1, 1, 1, 1, 1, 1, 1, 1, 0, 1, 1, 0, 1, 1, 1, 1, 1, 1, 1, 1, 0, 1, 1, 8, 8, 8, 8, 8, 8, 8, 8, 8, 8, 8, 8, 8, 8, 8, 8, 8, 8, 8, 8, 8, 8, 8, 8, 8, 8, 8, 8, 8, 8, 8, 8, 8, 8, 8, 8, 8, 8, 8, 8, 8, 8, 8, 8, 8, 8, 8, 1, 5, 5, 5, 5, 5, 5, 5, 5, 5, 5, 5, 5, 5, 5, 5, 5, 5, 5, 5, 5, 5, 5, 5, 5, 5, 5, 5, 5, 5, 5, 5, 5, 5, 5, 5, 5, 5, 5, 5, 5, 5, 5, 5, 5, 5, 5, 5, 5, 5, 5, 5, 5, 5, 5, 5, 5, 5, 5, 5, 5, 5, 5, 5, 5, 5, 5, 5, 5, 5, 5, 5, 5, 5, 2, 3, 2, 2, 2, 2, 2, 3, 3, 3, 2, 2, 2, 2, 2, 2, 2, 2, 2, 2, 2, 2, 2, 2, 2, 2, 2, 2, 2, 2, 2, 2, 2, 2])
_uv = me_cube.uv_layers.new(name='UVMap')
_uv.uv.foreach_set('vector', [0.3472, 0.7222, 0.375, 0.7222, 0.375, 0.75, 0.3472, 0.75, 0.3472, 0.5, 0.375, 0.5, 0.375, 0.5278, 0.3472, 0.5278, 0.3472, 0.5278, 0.375, 0.5278, 0.375, 0.5556, 0.3472, 0.5556, 0.3472, 0.5556, 0.375, 0.5556, 0.375, 0.5833, 0.3472, 0.5833, 0.3472, 0.5833, 0.375, 0.5833, 0.375, 0.6111, 0.3472, 0.6111, 0.3472, 0.6111, 0.375, 0.6111, 0.375, 0.6389, 0.3472, 0.6389, 0.3472, 0.6389, 0.375, 0.6389, 0.375, 0.6667, 0.3472, 0.6667, 0.3472, 0.6667, 0.375, 0.6667, 0.375, 0.6944, 0.3472, 0.6944, 0.3472, 0.6944, 0.375, 0.6944, 0.375, 0.7222, 0.3472, 0.7222, 0.125, 0.6944, 0.1528, 0.6944, 0.1528, 0.7222, 0.125, 0.7222, 0.2361, 0.6944, 0.2639, 0.6944, 0.2639, 0.7222, 0.2361, 0.7222, 0.2639, 0.6944, 0.2917, 0.6944, 0.2917, 0.7222, 0.2639, 0.7222, 0.2917, 0.6944, 0.3194, 0.6944, 0.3194, 0.7222, 0.2917, 0.7222, 0.3194, 0.6944, 0.3472, 0.6944, 0.3472, 0.7222, 0.3194, 0.7222, 0.125, 0.6667, 0.1528, 0.6667, 0.1528, 0.6944, 0.125, 0.6944, 0.2361, 0.6142, 0.2361, 0.6389, 0.2361, 0.6389, 0.2361, 0.6142, 0.2361, 0.7222, 0.2317, 0.7222, 0.2083, 0.7222, 0.2083, 0.7222, 0.2361, 0.7222, 0.2361, 0.6919, 0.2361, 0.6919, 0.2361, 0.6919, 0.2361, 0.6919, 0.2361, 0.6919, 0.2361, 0.6667, 0.2639, 0.6667, 0.2639, 0.6944, 0.2361, 0.6944, 0.2639, 0.6667, 0.2917, 0.6667, 0.2917, 0.6944, 0.2639, 0.6944, 0.2917, 0.6667, 0.3194, 0.6667, 0.3194, 0.6944, 0.2917, 0.6944, 0.3194, 0.6667, 0.3472, 0.6667, 0.3472, 0.6944, 0.3194, 0.6944, 0.125, 0.6389, 0.1528, 0.6389, 0.1528, 0.6667, 0.125, 0.6667, 0.1572, 0.5278, 0.1806, 0.5278, 0.1806, 0.5278, 0.1572, 0.5278, 0.2361, 0.6944, 0.2361, 0.7178, 0.2361, 0.7222, 0.2361, 0.7222, 0.2361, 0.6944, 0.2361, 0.6389, 0.2639, 0.6389, 0.2639, 0.6667, 0.2361, 0.6667, 0.2639, 0.6389, 0.2917, 0.6389, 0.2917, 0.6667, 0.2639, 0.6667, 0.2917, 0.6389, 0.3194, 0.6389, 0.3194, 0.6667, 0.2917, 0.6667, 0.3194, 0.6389, 0.3472, 0.6389, 0.3472, 0.6667, 0.3194, 0.6667, 0.125, 0.6111, 0.1528, 0.6111, 0.1528, 0.6389, 0.125, 0.6389, 0.1528, 0.5833, 0.1528, 0.5556, 0.1528, 0.5556, 0.1528, 0.5833, 0.1528, 0.6111, 0.1528, 0.5833, 0.1528, 0.5833, 0.1528, 0.6111, 0.2917, 0.5833, 0.2917, 0.6067, 0.2917, 0.6067, 0.2917, 0.5833, 0.2361, 0.6111, 0.2639, 0.6111, 0.2639, 0.6389, 0.2361, 0.6389, 0.2639, 0.6111, 0.2917, 0.6111, 0.2917, 0.6389, 0.2639, 0.6389, 0.2917, 0.6111, 0.3194, 0.6111, 0.3194, 0.6389, 0.2917, 0.6389, 0.3194, 0.6111, 0.3472, 0.6111, 0.3472, 0.6389, 0.3194, 0.6389, 0.125, 0.5833, 0.1528, 0.5833, 0.1528, 0.6111, 0.125, 0.6111, 0.1528, 0.6389, 0.1528, 0.6111, 0.1528, 0.6111, 0.1528, 0.6389, 0.1806, 0.5278, 0.2083, 0.5278, 0.2083, 0.5278, 0.1806, 0.5278, 0.1528, 0.6667, 0.1528, 0.6389, 0.1528, 0.6389, 0.1528, 0.6667, 0.1528, 0.5278, 0.1572, 0.5278, 0.1806, 0.5278, 0.1806, 0.5278, 0.1528, 0.5278, 0.2639, 0.6111, 0.2392, 0.6111, 0.2361, 0.6111, 0.2361, 0.6111, 0.2639, 0.6111, 0.2917, 0.5833, 0.3194, 0.5833, 0.3194, 0.6111, 0.2917, 0.6111, 0.3194, 0.5833, 0.3472, 0.5833, 0.3472, 0.6111, 0.3194, 0.6111, 0.125, 0.5556, 0.1528, 0.5556, 0.1528, 0.5833, 0.125, 0.5833, 0.1528, 0.6944, 0.1528, 0.6667, 0.1528, 0.6667, 0.1528, 0.6944, 0.2917, 0.5821, 0.2917, 0.5821, 0.2917, 0.5821, 0.2917, 0.5821, 0.2083, 0.5278, 0.2361, 0.5278, 0.2361, 0.5278, 0.2083, 0.5278, 0.1806, 0.7222, 0.1572, 0.7222, 0.1528, 0.7222, 0.1528, 0.7222, 0.1806, 0.7222, 0.2917, 0.6111, 0.2873, 0.6111, 0.2639, 0.6111, 0.2639, 0.6111, 0.2917, 0.6111, 0.2917, 0.5556, 0.3194, 0.5556, 0.3194, 0.5833, 0.2917, 0.5833, 0.3194, 0.5556, 0.3472, 0.5556, 0.3472, 0.5833, 0.3194, 0.5833, 0.125, 0.5278, 0.1528, 0.5278, 0.1528, 0.5556, 0.125, 0.5556, 0.2873, 0.6111, 0.2639, 0.6111, 0.2639, 0.6111, 0.2873, 0.6111, 0.2361, 0.5278, 0.2639, 0.5278, 0.2639, 0.5278, 0.2361, 0.5278, 0.1528, 0.7222, 0.1528, 0.7178, 0.1528, 0.6944, 0.1528, 0.6944, 0.1528, 0.7222, 0.2639, 0.5278, 0.2873, 0.5278, 0.2917, 0.5278, 0.2917, 0.5278, 0.2639, 0.5278, 0.2058, 0.7222, 0.2058, 0.7222, 0.2058, 0.7222, 0.2058, 0.7222, 0.2917, 0.5278, 0.3194, 0.5278, 0.3194, 0.5556, 0.2917, 0.5556, 0.3194, 0.5278, 0.3472, 0.5278, 0.3472, 0.5556, 0.3194, 0.5556, 0.125, 0.5, 0.1528, 0.5, 0.1528, 0.5278, 0.125, 0.5278, 0.1528, 0.5, 0.1806, 0.5, 0.1806, 0.5278, 0.1528, 0.5278, 0.1806, 0.5, 0.2083, 0.5, 0.2083, 0.5278, 0.1806, 0.5278, 0.2083, 0.5, 0.2361, 0.5, 0.2361, 0.5278, 0.2083, 0.5278, 0.2361, 0.5, 0.2639, 0.5, 0.2639, 0.5278, 0.2361, 0.5278, 0.2639, 0.5, 0.2917, 0.5, 0.2917, 0.5278, 0.2639, 0.5278, 0.2917, 0.5, 0.3194, 0.5, 0.3194, 0.5278, 0.2917, 0.5278, 0.3194, 0.5, 0.3472, 0.5, 0.3472, 0.5278, 0.3194, 0.5278, 0.125, 0.7222, 0.1528, 0.7222, 0.1528, 0.75, 0.125, 0.75, 0.1528, 0.7222, 0.1806, 0.7222, 0.1806, 0.75, 0.1528, 0.75, 0.1806, 0.7222, 0.2083, 0.7222, 0.2083, 0.75, 0.1806, 0.75, 0.2083, 0.7222, 0.2361, 0.7222, 0.2361, 0.75, 0.2083, 0.75, 0.2361, 0.7222, 0.2639, 0.7222, 0.2639, 0.75, 0.2361, 0.75, 0.2639, 0.7222, 0.2917, 0.7222, 0.2917, 0.75, 0.2639, 0.75, 0.2917, 0.7222, 0.3194, 0.7222, 0.3194, 0.75, 0.2917, 0.75, 0.3194, 0.7222, 0.3472, 0.7222, 0.3472, 0.75, 0.3194, 0.75, 0.2361, 0.6142, 0.2361, 0.6389, 0.2361, 0.6389, 0.2361, 0.6389, 0.2361, 0.6142, 0.1528, 0.7178, 0.1528, 0.6944, 0.1528, 0.6944, 0.1528, 0.7178, 0.1528, 0.5833, 0.1528, 0.5556, 0.1528, 0.5556, 0.1528, 0.5833, 0.2083, 0.5278, 0.2361, 0.5278, 0.2361, 0.5278, 0.2083, 0.5278, 0.2361, 0.6667, 0.2361, 0.6944, 0.2361, 0.6944, 0.2361, 0.6667, 0.2317, 0.7222, 0.2083, 0.7222, 0.2083, 0.7222, 0.2317, 0.7222, 0.2361, 0.6111, 0.2361, 0.6142, 0.2361, 0.6389, 0.2361, 0.6389, 0.2361, 0.6111, 0.2361, 0.6944, 0.2361, 0.7178, 0.2361, 0.7178, 0.2361, 0.6944, 0.2361, 0.6944, 0.2361, 0.5278, 0.2639, 0.5278, 0.2639, 0.5278, 0.2361, 0.5278, 0.1528, 0.5556, 0.1528, 0.5322, 0.1528, 0.5322, 0.1528, 0.5556, 0.2083, 0.7222, 0.1806, 0.7222, 0.1806, 0.7222, 0.2083, 0.7222, 0.2917, 0.5833, 0.2917, 0.6067, 0.2917, 0.6111, 0.2917, 0.6111, 0.2917, 0.5833, 0.2917, 0.5278, 0.2917, 0.5322, 0.2917, 0.5556, 0.2917, 0.5556, 0.2917, 0.5278, 0.2917, 0.5556, 0.2917, 0.5833, 0.2917, 0.5833, 0.2917, 0.5556, 0.1528, 0.6389, 0.1528, 0.6111, 0.1528, 0.6111, 0.1528, 0.6389, 0.1806, 0.7222, 0.1572, 0.7222, 0.1572, 0.7222, 0.1806, 0.7222, 0.1528, 0.6944, 0.1528, 0.6667, 0.1528, 0.6667, 0.1528, 0.6944, 0.2361, 0.6389, 0.2361, 0.6667, 0.2361, 0.6667, 0.2361, 0.6389, 0.2917, 0.5322, 0.2917, 0.5556, 0.2917, 0.5556, 0.2917, 0.5322, 0.2317, 0.7222, 0.2083, 0.7222, 0.2083, 0.7222, 0.2317, 0.7222, 0.1528, 0.5556, 0.1528, 0.5322, 0.1528, 0.5278, 0.1528, 0.5278, 0.1528, 0.5556, 0.1528, 0.6111, 0.1528, 0.5833, 0.1528, 0.5833, 0.1528, 0.6111, 0.1806, 0.5278, 0.2083, 0.5278, 0.2083, 0.5278, 0.1806, 0.5278, 0.1528, 0.6667, 0.1528, 0.6389, 0.1528, 0.6389, 0.1528, 0.6667, 0.1806, 0.5278, 0.2083, 0.5278, 0.2083, 0.5278, 0.1806, 0.5278, 0.1528, 0.6667, 0.1528, 0.6389, 0.1528, 0.6389, 0.1528, 0.6667, 0.2361, 0.6111, 0.2361, 0.6389, 0.2361, 0.6389, 0.2361, 0.6111, 0.1528, 0.7222, 0.1528, 0.6944, 0.1528, 0.6944, 0.1528, 0.7222, 0.1528, 0.5833, 0.1528, 0.5556, 0.1528, 0.5556, 0.1528, 0.5833, 0.2083, 0.5278, 0.2361, 0.5278, 0.2361, 0.5278, 0.2083, 0.5278, 0.2361, 0.6667, 0.2361, 0.6944, 0.2361, 0.6944, 0.2361, 0.6667, 0.1806, 0.7222, 0.1528, 0.7222, 0.1528, 0.7222, 0.1806, 0.7222, 0.2639, 0.6111, 0.2361, 0.6111, 0.2361, 0.6111, 0.2639, 0.6111, 0.2917, 0.5833, 0.2917, 0.6111, 0.2917, 0.6111, 0.2917, 0.5833, 0.2361, 0.5278, 0.2639, 0.5278, 0.2639, 0.5278, 0.2361, 0.5278, 0.1528, 0.5556, 0.1528, 0.5278, 0.1528, 0.5278, 0.1528, 0.5556, 0.2083, 0.7222, 0.1806, 0.7222, 0.1806, 0.7222, 0.2083, 0.7222, 0.2917, 0.6111, 0.2639, 0.6111, 0.2639, 0.6111, 0.2917, 0.6111, 0.2639, 0.5278, 0.2917, 0.5278, 0.2917, 0.5278, 0.2639, 0.5278, 0.2917, 0.5556, 0.2917, 0.5833, 0.2917, 0.5833, 0.2917, 0.5556, 0.1528, 0.6389, 0.1528, 0.6111, 0.1528, 0.6111, 0.1528, 0.6389, 0.2361, 0.7222, 0.2083, 0.7222, 0.2083, 0.7222, 0.2361, 0.7222, 0.1528, 0.6944, 0.1528, 0.6667, 0.1528, 0.6667, 0.1528, 0.6944, 0.2361, 0.6389, 0.2361, 0.6667, 0.2361, 0.6667, 0.2361, 0.6389, 0.2917, 0.5278, 0.2917, 0.5556, 0.2917, 0.5556, 0.2917, 0.5278, 0.2361, 0.6944, 0.2361, 0.7222, 0.2361, 0.7222, 0.2361, 0.6944, 0.1528, 0.5278, 0.1806, 0.5278, 0.1806, 0.5278, 0.1528, 0.5278, 0.1528, 0.6111, 0.1528, 0.5833, 0.1528, 0.5833, 0.1528, 0.6111, 0.1528, 0.6667, 0.1528, 0.6389, 0.1528, 0.6389, 0.1528, 0.6667, 0.2361, 0.6111, 0.2361, 0.6389, 0.2361, 0.6389, 0.2361, 0.6111, 0.1528, 0.7222, 0.1528, 0.6944, 0.1528, 0.6944, 0.1528, 0.7222, 0.1528, 0.5833, 0.1528, 0.5556, 0.1528, 0.5556, 0.1528, 0.5833, 0.2639, 0.5278, 0.2917, 0.5278, 0.2917, 0.5278, 0.2639, 0.5278, 0.2361, 0.6667, 0.2361, 0.6944, 0.2361, 0.6944, 0.2361, 0.6667, 0.2338, 0.7222, 0.2083, 0.7222, 0.2083, 0.7222, 0.2338, 0.7222, 0.2917, 0.6111, 0.2917, 0.6088, 0.2917, 0.6088, 0.2917, 0.6111, 0.2361, 0.5278, 0.2639, 0.5278, 0.2639, 0.5278, 0.2361, 0.5278, 0.1528, 0.5556, 0.1528, 0.5278, 0.1528, 0.5278, 0.1528, 0.5556, 0.1806, 0.7222, 0.1551, 0.7222, 0.1551, 0.7222, 0.1806, 0.7222, 0.2083, 0.5278, 0.2361, 0.5278, 0.2361, 0.5278, 0.2083, 0.5278, 0.2917, 0.6111, 0.2639, 0.6111, 0.2639, 0.6111, 0.2917, 0.6111, 0.2917, 0.5301, 0.2917, 0.5301, 0.2917, 0.5301, 0.2917, 0.5301, 0.1528, 0.6389, 0.1528, 0.6111, 0.1528, 0.6111, 0.1528, 0.6389, 0.2071, 0.7222, 0.2338, 0.7222, 0.2338, 0.7222, 0.2071, 0.7222, 0.1528, 0.6944, 0.1528, 0.6667, 0.1528, 0.6667, 0.1528, 0.6944, 0.1806, 0.5278, 0.2083, 0.5278, 0.2083, 0.5278, 0.1806, 0.5278, 0.2639, 0.6111, 0.2361, 0.6111, 0.2361, 0.6111, 0.2639, 0.6111, 0.2361, 0.6389, 0.2361, 0.6667, 0.2361, 0.6667, 0.2361, 0.6389, 0.2917, 0.6088, 0.2917, 0.5821, 0.2917, 0.5821, 0.2917, 0.6088, 0.2361, 0.6944, 0.2361, 0.7222, 0.2361, 0.7222, 0.2361, 0.6944, 0.1528, 0.5278, 0.1806, 0.5278, 0.1806, 0.5278, 0.1528, 0.5278, 0.1528, 0.6111, 0.1528, 0.5833, 0.1528, 0.5833, 0.1528, 0.6111, 0.2083, 0.6944, 0.2176, 0.6944, 0.2269, 0.6944, 0.2361, 0.6944, 0.2361, 0.7222, 0.2083, 0.7222, 0.1806, 0.6944, 0.2083, 0.6944, 0.2083, 0.7222, 0.1806, 0.7222, 0.1528, 0.6944, 0.1806, 0.6944, 0.1806, 0.7222, 0.1528, 0.7222, 0.1528, 0.6667, 0.1806, 0.6667, 0.1806, 0.6944, 0.1528, 0.6944, 0.1806, 0.6667, 0.2083, 0.6667, 0.2083, 0.6944, 0.1806, 0.6944, 0.2269, 0.6667, 0.2361, 0.6667, 0.2361, 0.6944, 0.2269, 0.6944, 0.1528, 0.6389, 0.1806, 0.6389, 0.1806, 0.6667, 0.1528, 0.6667, 0.1806, 0.6389, 0.2083, 0.6389, 0.2083, 0.6667, 0.1806, 0.6667, 0.2083, 0.6389, 0.2361, 0.6389, 0.2361, 0.6667, 0.2269, 0.6667, 0.2176, 0.6667, 0.2083, 0.6667, 0.1528, 0.6111, 0.1806, 0.6111, 0.1806, 0.6389, 0.1528, 0.6389, 0.1806, 0.6111, 0.2083, 0.6111, 0.2083, 0.6389, 0.1806, 0.6389, 0.2083, 0.6111, 0.2361, 0.6111, 0.2361, 0.6389, 0.2083, 0.6389, 0.1528, 0.5833, 0.1806, 0.5833, 0.1806, 0.6111, 0.1528, 0.6111, 0.1806, 0.5833, 0.2083, 0.5833, 0.2083, 0.6111, 0.1806, 0.6111, 0.2083, 0.5833, 0.2361, 0.5833, 0.2361, 0.6111, 0.2361, 0.5833, 0.2639, 0.5833, 0.2639, 0.6111, 0.2361, 0.6111, 0.2639, 0.5833, 0.2917, 0.5833, 0.2917, 0.6111, 0.2639, 0.6111, 0.1528, 0.5556, 0.1806, 0.5556, 0.1806, 0.5833, 0.1528, 0.5833, 0.1806, 0.5556, 0.2083, 0.5556, 0.2083, 0.5833, 0.1806, 0.5833, 0.2083, 0.5556, 0.2361, 0.5556, 0.2361, 0.5833, 0.2083, 0.5833, 0.2361, 0.5556, 0.2639, 0.5556, 0.2639, 0.5833, 0.2361, 0.5833, 0.2639, 0.5556, 0.2917, 0.5556, 0.2917, 0.5833, 0.2639, 0.5833, 0.1528, 0.5278, 0.1806, 0.5278, 0.1806, 0.5556, 0.1806, 0.5278, 0.2083, 0.5278, 0.2083, 0.5556, 0.1806, 0.5556, 0.2083, 0.5278, 0.2361, 0.5278, 0.2361, 0.5556, 0.2083, 0.5556, 0.2361, 0.5278, 0.2639, 0.5278, 0.2639, 0.5556, 0.2361, 0.5556, 0.2639, 0.5278, 0.2917, 0.5278, 0.2917, 0.5556, 0.2639, 0.5556, 0.1551, 0.7222, 0.1551, 0.7222, 0.1528, 0.7222, 0.2083, 0.7222, 0.2338, 0.7222, 0.2361, 0.7222, 0.2083, 0.7222, 0.1806, 0.7222, 0.2083, 0.7222, 0.2083, 0.7222, 0.1806, 0.7222, 0.1551, 0.7222, 0.1806, 0.7222, 0.1806, 0.7222, 0.1528, 0.7222, 0.2338, 0.7222, 0.2361, 0.7222, 0.2361, 0.7222, 0.2338, 0.7222, 0.2071, 0.7222, 0.2083, 0.7222, 0.2361, 0.7222, 0.2071, 0.7222, 0.1817, 0.7222, 0.1806, 0.7222, 0.2083, 0.7222, 0.1817, 0.7222, 0.1551, 0.7222, 0.1528, 0.7222, 0.1806, 0.7222, 0.1806, 0.7222, 0.1551, 0.7222, 0.1551, 0.7222, 0.1817, 0.7222, 0.1813, 0.7222, 0.181, 0.7222, 0.2075, 0.7222, 0.1813, 0.7222, 0.1817, 0.7222, 0.2071, 0.7222, 0.2338, 0.7222, 0.2083, 0.7222, 0.2079, 0.7222, 0.2075, 0.7222, 0.2071, 0.7222, 0.2338, 0.7222, 0.1817, 0.7222, 0.2071, 0.7222, 0.2071, 0.7222, 0.1817, 0.7222, 0.2338, 0.7222, 0.2338, 0.7222, 0.2338, 0.7222, 0.2338, 0.7222, 0.2083, 0.7222, 0.1806, 0.7222, 0.1806, 0.7222, 0.2083, 0.7222, 0.1551, 0.7222, 0.1551, 0.7222, 0.1551, 0.7222, 0.1551, 0.7222, 0.1551, 0.7222, 0.1817, 0.7222, 0.1817, 0.7222, 0.1551, 0.7222, 0.2338, 0.7222, 0.2338, 0.7222, 0.2361, 0.7222, 0.1528, 0.7222, 0.1551, 0.7222, 0.1528, 0.7222, 0.1528, 0.5556, 0.1528, 0.5278, 0.1806, 0.5556, 0.2083, 0.6111, 0.2083, 0.5833, 0.2361, 0.6111, 0.2917, 0.6088, 0.2917, 0.6088, 0.2917, 0.6111, 0.2917, 0.6111, 0.2917, 0.5301, 0.2917, 0.5278, 0.2917, 0.5278, 0.2917, 0.5301, 0.2917, 0.5301, 0.2917, 0.5301, 0.2917, 0.5278, 0.2917, 0.5278, 0.2917, 0.5833, 0.2917, 0.6111, 0.2917, 0.6111, 0.2917, 0.5833, 0.2917, 0.5567, 0.2917, 0.5301, 0.2917, 0.5301, 0.2917, 0.5567, 0.2917, 0.5821, 0.2917, 0.6088, 0.2917, 0.6111, 0.2917, 0.5833, 0.2917, 0.5567, 0.2917, 0.5821, 0.2917, 0.5833, 0.2917, 0.5556, 0.2917, 0.5301, 0.2917, 0.5567, 0.2917, 0.5556, 0.2917, 0.5278, 0.2917, 0.5828, 0.2917, 0.5827, 0.2917, 0.5827, 0.2917, 0.5828, 0.2917, 0.5734, 0.2917, 0.5654, 0.2917, 0.5654, 0.2917, 0.5734, 0.2917, 0.5562, 0.2917, 0.5561, 0.2917, 0.5561, 0.2917, 0.5562, 0.2917, 0.6088, 0.2917, 0.5833, 0.2917, 0.5833, 0.2917, 0.6111, 0.2917, 0.5833, 0.2917, 0.5556, 0.2917, 0.5556, 0.2917, 0.5833, 0.2917, 0.5556, 0.2917, 0.5301, 0.2917, 0.5278, 0.2917, 0.5556, 0.2917, 0.5278, 0.2917, 0.5556, 0.2917, 0.5556, 0.2917, 0.5278, 0.2917, 0.5821, 0.2917, 0.5567, 0.2917, 0.5567, 0.2917, 0.5821, 0.2917, 0.5556, 0.2917, 0.5833, 0.2917, 0.5833, 0.2917, 0.5556, 0.2917, 0.6088, 0.2917, 0.6088, 0.2917, 0.6088, 0.2917, 0.6088, 0.2083, 0.7222, 0.1806, 0.7222, 0.1806, 0.7222, 0.2083, 0.7222, 0.1528, 0.5278, 0.1528, 0.5322, 0.1528, 0.5556, 0.1528, 0.5556, 0.1528, 0.5278, 0.2917, 0.5322, 0.2917, 0.5556, 0.2917, 0.5556, 0.2917, 0.5322, 0.2361, 0.5278, 0.2639, 0.5278, 0.2639, 0.5278, 0.2361, 0.5278, 0.1528, 0.7178, 0.1528, 0.6944, 0.1528, 0.6944, 0.1528, 0.7178, 0.2917, 0.5833, 0.2917, 0.6067, 0.2917, 0.6067, 0.2917, 0.5833, 0.1806, 0.7222, 0.1572, 0.7222, 0.1572, 0.7222, 0.1806, 0.7222, 0.2083, 0.5278, 0.2361, 0.5278, 0.2361, 0.5278, 0.2083, 0.5278, 0.1528, 0.6944, 0.1528, 0.6667, 0.1528, 0.6667, 0.1528, 0.6944, 0.2361, 0.6389, 0.2361, 0.6142, 0.2361, 0.6111, 0.2361, 0.6111, 0.2361, 0.6389, 0.2639, 0.5278, 0.2873, 0.5278, 0.2873, 0.5278, 0.2639, 0.5278, 0.1528, 0.6667, 0.1528, 0.6389, 0.1528, 0.6389, 0.1528, 0.6667, 0.1806, 0.5278, 0.2083, 0.5278, 0.2083, 0.5278, 0.1806, 0.5278, 0.1528, 0.6389, 0.1528, 0.6111, 0.1528, 0.6111, 0.1528, 0.6389, 0.1528, 0.5556, 0.1528, 0.5322, 0.1528, 0.5322, 0.1528, 0.5556, 0.1528, 0.6111, 0.1528, 0.5833, 0.1528, 0.5833, 0.1528, 0.6111, 0.1528, 0.5833, 0.1528, 0.5556, 0.1528, 0.5556, 0.1528, 0.5833, 0.1572, 0.5278, 0.1806, 0.5278, 0.1806, 0.5278, 0.1572, 0.5278, 0.2873, 0.6111, 0.2639, 0.6111, 0.2639, 0.6111, 0.2873, 0.6111, 0.2361, 0.6667, 0.2361, 0.6944, 0.2361, 0.6944, 0.2361, 0.6667, 0.2361, 0.6389, 0.2361, 0.6667, 0.2361, 0.6667, 0.2361, 0.6389, 0.2361, 0.6944, 0.2361, 0.7178, 0.2361, 0.7178, 0.2361, 0.6944, 0.2639, 0.6111, 0.2392, 0.6111, 0.2392, 0.6111, 0.2639, 0.6111, 0.2917, 0.5568, 0.2917, 0.5568, 0.2917, 0.5556, 0.2917, 0.5556, 0.2917, 0.5821, 0.2917, 0.5821, 0.2917, 0.5833, 0.2917, 0.5833, 0.2917, 0.5821, 0.2917, 0.5568, 0.2917, 0.5556, 0.2917, 0.5833, 0.2917, 0.5568, 0.2917, 0.5821, 0.2917, 0.5833, 0.2917, 0.5556, 0.2917, 0.5568, 0.2917, 0.5568, 0.2917, 0.5556, 0.2917, 0.5556, 0.2917, 0.5821, 0.2917, 0.5821, 0.2917, 0.5833, 0.2917, 0.5833, 0.2917, 0.5568, 0.2917, 0.5821, 0.2917, 0.5821, 0.2917, 0.5821, 0.2917, 0.5568, 0.2917, 0.5568, 0.2917, 0.5821, 0.2917, 0.5568, 0.2917, 0.5568, 0.2917, 0.5821, 0.2917, 0.5821, 0.2917, 0.5821, 0.2917, 0.5821, 0.2917, 0.5821, 0.2917, 0.5568, 0.2917, 0.5568, 0.2917, 0.5568, 0.2917, 0.5568, 0.2917, 0.5568, 0.2917, 0.5821, 0.2917, 0.5821, 0.2917, 0.5568, 0.2917, 0.5568, 0.2917, 0.5568, 0.2917, 0.5568, 0.2917, 0.5568, 0.2361, 0.6389, 0.2361, 0.6389, 0.2361, 0.6389, 0.2361, 0.6389, 0.2361, 0.6389, 0.2361, 0.6414, 0.2361, 0.6414, 0.2361, 0.6389, 0.2361, 0.6919, 0.2361, 0.6919, 0.2361, 0.6944, 0.2361, 0.6944, 0.2361, 0.6919, 0.2361, 0.6414, 0.2361, 0.6389, 0.2361, 0.6944, 0.2361, 0.6414, 0.2361, 0.6919, 0.2361, 0.6919, 0.2361, 0.6414, 0.2361, 0.6414, 0.2361, 0.6414, 0.2361, 0.6414, 0.2361, 0.6414, 0.2361, 0.6414, 0.2361, 0.6414, 0.2361, 0.6919, 0.2361, 0.6919, 0.2361, 0.6414, 0.2361, 0.6919, 0.2361, 0.6414, 0.2361, 0.6414, 0.2361, 0.6919, 0.1831, 0.7222, 0.1831, 0.7222, 0.1806, 0.7222, 0.1806, 0.7222, 0.2058, 0.7222, 0.1831, 0.7222, 0.1806, 0.7222, 0.2083, 0.7222, 0.2058, 0.7222, 0.2058, 0.7222, 0.2083, 0.7222, 0.2083, 0.7222, 0.1831, 0.7222, 0.2058, 0.7222, 0.2083, 0.7222, 0.1806, 0.7222, 0.2058, 0.7222, 0.1831, 0.7222, 0.1831, 0.7222, 0.2058, 0.7222, 0.1831, 0.7222, 0.1831, 0.7222, 0.1831, 0.7222, 0.1831, 0.7222, 0.2058, 0.7222, 0.1831, 0.7222, 0.1831, 0.7222, 0.2058, 0.7222, 0.1831, 0.7222, 0.2058, 0.7222, 0.2058, 0.7222, 0.1831, 0.7222, 0.2917, 0.565, 0.2917, 0.5738, 0.2917, 0.5738, 0.2917, 0.565, 0.2917, 0.5301, 0.2917, 0.5556, 0.2917, 0.5556, 0.2917, 0.5561, 0.2917, 0.5562, 0.2917, 0.5567, 0.2917, 0.5567, 0.2917, 0.5301, 0.2083, 0.7222, 0.1806, 0.7222, 0.181, 0.7222, 0.2079, 0.7222, 0.2079, 0.7222, 0.181, 0.7222, 0.181, 0.7222, 0.2079, 0.7222, 0.2361, 0.6414, 0.2361, 0.6414, 0.2361, 0.6389, 0.2361, 0.6389, 0.2361, 0.6919, 0.2361, 0.6919, 0.2361, 0.6919, 0.2361, 0.6919, 0.2361, 0.6414, 0.2361, 0.6414, 0.2361, 0.6389, 0.2361, 0.6389, 0.2361, 0.6414, 0.2361, 0.6919, 0.2361, 0.6944, 0.2361, 0.6389, 0.2361, 0.6919, 0.2361, 0.6919, 0.2361, 0.6944, 0.2361, 0.6944, 0.2361, 0.6919, 0.2361, 0.6944, 0.2361, 0.6944, 0.2361, 0.6919, 0.2361, 0.6944, 0.2361, 0.6944, 0.2361, 0.6944, 0.2361, 0.6944, 0.0, 0.0, 0.0, 0.0, 0.0, 0.0, 0.0, 0.0, 0.2361, 0.6414, 0.2361, 0.6414, 0.2361, 0.6414, 0.2361, 0.6414, 0.2361, 0.6414, 0.2361, 0.6919, 0.2361, 0.6919, 0.2361, 0.6414, 0.2917, 0.5561, 0.2917, 0.5569, 0.2917, 0.565, 0.2917, 0.5738, 0.2917, 0.582, 0.2917, 0.5828, 0.2917, 0.5827, 0.2917, 0.5817, 0.2917, 0.5734, 0.2917, 0.5654, 0.2917, 0.5572, 0.2917, 0.5562, 0.2917, 0.5567, 0.2917, 0.5654, 0.2917, 0.5734, 0.2917, 0.5822, 0.2917, 0.5821, 0.2917, 0.5567, 0.2917, 0.5833, 0.2917, 0.6088, 0.2917, 0.6088, 0.2917, 0.5821, 0.2917, 0.5822, 0.2917, 0.5827, 0.2917, 0.5828, 0.2917, 0.5833, 0.2079, 0.7222, 0.181, 0.7222, 0.1813, 0.7222, 0.2075, 0.7222, 0.1813, 0.7222, 0.2075, 0.7222, 0.2075, 0.7222, 0.1813, 0.7222, 0.2075, 0.7222, 0.2079, 0.7222, 0.2079, 0.7222, 0.2075, 0.7222, 0.181, 0.7222, 0.1813, 0.7222, 0.1813, 0.7222, 0.181, 0.7222, 0.2917, 0.5828, 0.2917, 0.5829, 0.2917, 0.5833, 0.2917, 0.5829, 0.2917, 0.5829, 0.2917, 0.5833, 0.2917, 0.5734, 0.2917, 0.5799, 0.2917, 0.5822, 0.2917, 0.5799, 0.2917, 0.5827, 0.2917, 0.5822, 0.2917, 0.565, 0.2917, 0.5587, 0.2917, 0.5556, 0.2917, 0.5587, 0.2917, 0.5561, 0.2917, 0.5556, 0.2917, 0.5562, 0.2917, 0.5563, 0.2917, 0.5567, 0.2917, 0.5563, 0.2917, 0.5564, 0.2917, 0.5567, 0.2917, 0.5562, 0.2917, 0.5562, 0.2917, 0.5572, 0.2917, 0.5563, 0.2917, 0.5563, 0.2917, 0.5572, 0.2917, 0.5654, 0.2917, 0.5654, 0.2917, 0.5827, 0.2917, 0.5827, 0.2917, 0.5825, 0.2917, 0.5817, 0.2917, 0.5817, 0.2917, 0.5825, 0.2917, 0.5734, 0.2917, 0.5734, 0.2917, 0.565, 0.2917, 0.565, 0.2917, 0.5569, 0.2917, 0.556, 0.2917, 0.556, 0.2917, 0.5569, 0.2917, 0.5561, 0.2917, 0.5561, 0.2917, 0.5738, 0.2917, 0.5738, 0.2917, 0.5829, 0.2917, 0.582, 0.2917, 0.582, 0.2917, 0.5829, 0.2917, 0.5828, 0.2917, 0.5828, 0.2917, 0.5556, 0.2917, 0.5833, 0.2917, 0.5833, 0.2917, 0.5738, 0.2917, 0.565, 0.2917, 0.5556, 0.2917, 0.5568, 0.2917, 0.5568, 0.2917, 0.5568, 0.2917, 0.5568, 0.2917, 0.5821, 0.2917, 0.5821, 0.2917, 0.5821, 0.2917, 0.5821, 0.2917, 0.5568, 0.2917, 0.5821, 0.2917, 0.5821, 0.2917, 0.5568, 0.2917, 0.5821, 0.2917, 0.5821, 0.2917, 0.5833, 0.2917, 0.5833, 0.2917, 0.5568, 0.2917, 0.5568, 0.2917, 0.5556, 0.2917, 0.5556, 0.2361, 0.6667, 0.2361, 0.6944, 0.2361, 0.6944, 0.2361, 0.6667, 0.2083, 0.5278, 0.1806, 0.5278, 0.1806, 0.5278, 0.2083, 0.5278, 0.2639, 0.5278, 0.2917, 0.5278, 0.2917, 0.5278, 0.2639, 0.5278, 0.1528, 0.6389, 0.1528, 0.6111, 0.1528, 0.6111, 0.1528, 0.6389, 0.2361, 0.7222, 0.2083, 0.7222, 0.2083, 0.7222, 0.2361, 0.7222, 0.2917, 0.5833, 0.2917, 0.6111, 0.2917, 0.6111, 0.2917, 0.5833, 0.1528, 0.6111, 0.1528, 0.6389, 0.1528, 0.6389, 0.1528, 0.6111, 0.1806, 0.7222, 0.2083, 0.7222, 0.2083, 0.7222, 0.1806, 0.7222, 0.2083, 0.7222, 0.2317, 0.7222, 0.2361, 0.7222, 0.2361, 0.7222, 0.2083, 0.7222, 0.2873, 0.5278, 0.2904, 0.5278, 0.2917, 0.5278, 0.1528, 0.6944, 0.1528, 0.6667, 0.1528, 0.6667, 0.1528, 0.6944, 0.1528, 0.5556, 0.1528, 0.5278, 0.1528, 0.5278, 0.1528, 0.5556, 0.1528, 0.5833, 0.1528, 0.6111, 0.1528, 0.6111, 0.1528, 0.5833, 0.2917, 0.5556, 0.2917, 0.5322, 0.2917, 0.5278, 0.2917, 0.5278, 0.2917, 0.5556, 0.1528, 0.5556, 0.1528, 0.5833, 0.1528, 0.5833, 0.1528, 0.5556, 0.2639, 0.5278, 0.2361, 0.5278, 0.2361, 0.5278, 0.2639, 0.5278, 0.2917, 0.5556, 0.2917, 0.5556, 0.2917, 0.5556, 0.2917, 0.5556, 0.2639, 0.6111, 0.2873, 0.6111, 0.2917, 0.6111, 0.2917, 0.6111, 0.2639, 0.6111, 0.2361, 0.6389, 0.2361, 0.6667, 0.2361, 0.6667, 0.2361, 0.6389, 0.1528, 0.6944, 0.1528, 0.7178, 0.1528, 0.7222, 0.1528, 0.7222, 0.1528, 0.6944, 0.1528, 0.6111, 0.1528, 0.5833, 0.1528, 0.5833, 0.1528, 0.6111, 0.1806, 0.5278, 0.1572, 0.5278, 0.1528, 0.5278, 0.1528, 0.5278, 0.1806, 0.5278, 0.2917, 0.6111, 0.2917, 0.6067, 0.2917, 0.5833, 0.2917, 0.5833, 0.2917, 0.6111, 0.2361, 0.6111, 0.2361, 0.6389, 0.2361, 0.6389, 0.2361, 0.6111, 0.2361, 0.7222, 0.2083, 0.7222, 0.2083, 0.7222, 0.2361, 0.7222, 0.2361, 0.6389, 0.2361, 0.6667, 0.2361, 0.6667, 0.2361, 0.6389, 0.2361, 0.6667, 0.2361, 0.6944, 0.2361, 0.6944, 0.2361, 0.6667, 0.1528, 0.5556, 0.1528, 0.5278, 0.1528, 0.5278, 0.1528, 0.5556, 0.2361, 0.6944, 0.2361, 0.7222, 0.2361, 0.7222, 0.2361, 0.6944, 0.1528, 0.5833, 0.1528, 0.5556, 0.1528, 0.5556, 0.1528, 0.5833, 0.1528, 0.6111, 0.1528, 0.5833, 0.1528, 0.5833, 0.1528, 0.6111, 0.1528, 0.5278, 0.1806, 0.5278, 0.1806, 0.5278, 0.1528, 0.5278, 0.1528, 0.6389, 0.1528, 0.6111, 0.1528, 0.6111, 0.1528, 0.6389, 0.1806, 0.5278, 0.2083, 0.5278, 0.2083, 0.5278, 0.1806, 0.5278, 0.1528, 0.6667, 0.1528, 0.6389, 0.1528, 0.6389, 0.1528, 0.6667, 0.2917, 0.5278, 0.2917, 0.5556, 0.2917, 0.5556, 0.2917, 0.5278, 0.2639, 0.6111, 0.2361, 0.6111, 0.2361, 0.6111, 0.2639, 0.6111, 0.1528, 0.6944, 0.1528, 0.6667, 0.1528, 0.6667, 0.1528, 0.6944, 0.2083, 0.5278, 0.2361, 0.5278, 0.2361, 0.5278, 0.2083, 0.5278, 0.1528, 0.7222, 0.1528, 0.6944, 0.1528, 0.6944, 0.1528, 0.7222, 0.2917, 0.6111, 0.2639, 0.6111, 0.2639, 0.6111, 0.2917, 0.6111, 0.2917, 0.5833, 0.2917, 0.6111, 0.2917, 0.6111, 0.2917, 0.5833, 0.2361, 0.5278, 0.2639, 0.5278, 0.2639, 0.5278, 0.2361, 0.5278, 0.1806, 0.7222, 0.1528, 0.7222, 0.1528, 0.7222, 0.1806, 0.7222, 0.2639, 0.5278, 0.2917, 0.5278, 0.2917, 0.5278, 0.2639, 0.5278, 0.2083, 0.7222, 0.1806, 0.7222, 0.1806, 0.7222, 0.2083, 0.7222, 0.2917, 0.6111, 0.2639, 0.6111, 0.2639, 0.6111, 0.2917, 0.6111, 0.2083, 0.7222, 0.1806, 0.7222, 0.1806, 0.7222, 0.2083, 0.7222, 0.2361, 0.5278, 0.2639, 0.5278, 0.2639, 0.5278, 0.2361, 0.5278, 0.1528, 0.6389, 0.1528, 0.6667, 0.1528, 0.6667, 0.1528, 0.6389, 0.2639, 0.6111, 0.2361, 0.6111, 0.2361, 0.6111, 0.2639, 0.6111, 0.1806, 0.7222, 0.1528, 0.7222, 0.1528, 0.7222, 0.1806, 0.7222, 0.2083, 0.5278, 0.2361, 0.5278, 0.2361, 0.5278, 0.2083, 0.5278, 0.2917, 0.5278, 0.2873, 0.5278, 0.2639, 0.5278, 0.2639, 0.5278, 0.2917, 0.5278, 0.2917, 0.5278, 0.2917, 0.5556, 0.2917, 0.5556, 0.2917, 0.5278, 0.1528, 0.5833, 0.1528, 0.5556, 0.1528, 0.5556, 0.1528, 0.5833, 0.1528, 0.7222, 0.1528, 0.6944, 0.1528, 0.6944, 0.1528, 0.7222, 0.2361, 0.6111, 0.2361, 0.6389, 0.2361, 0.6389, 0.2361, 0.6111, 0.1806, 0.5278, 0.2083, 0.5278, 0.2083, 0.5278, 0.1806, 0.5278, 0.2361, 0.6111, 0.2392, 0.6111, 0.2639, 0.6111, 0.2639, 0.6111, 0.2361, 0.6111, 0.2917, 0.5833, 0.2917, 0.5833, 0.2917, 0.5833, 0.2917, 0.5833, 0.1528, 0.5278, 0.1806, 0.5278, 0.1806, 0.5278, 0.1528, 0.5278, 0.1528, 0.6667, 0.1528, 0.6944, 0.1528, 0.6944, 0.1528, 0.6667, 0.2361, 0.7222, 0.2361, 0.7178, 0.2361, 0.6944, 0.2361, 0.6944, 0.2361, 0.7222, 0.2361, 0.5278, 0.2083, 0.5278, 0.2083, 0.5278, 0.2361, 0.5278, 0.1528, 0.6667, 0.1528, 0.6389, 0.1528, 0.6389, 0.1528, 0.6667, 0.2361, 0.6667, 0.2361, 0.6389, 0.2361, 0.6389, 0.2361, 0.6667, 0.2361, 0.6944, 0.2361, 0.7222, 0.2361, 0.7222, 0.2361, 0.6944, 0.1528, 0.7222, 0.1572, 0.7222, 0.1806, 0.7222, 0.1806, 0.7222, 0.1528, 0.7222, 0.2361, 0.6944, 0.2361, 0.6667, 0.2361, 0.6667, 0.2361, 0.6944, 0.2917, 0.5278, 0.2917, 0.5322, 0.2917, 0.5322, 0.2917, 0.5278, 0.2317, 0.7222, 0.2361, 0.7222, 0.2361, 0.7222, 0.2317, 0.7222, 0.2917, 0.5322, 0.2917, 0.5322, 0.2917, 0.5322, 0.2917, 0.5322, 0.2361, 0.7222, 0.2317, 0.7222, 0.2317, 0.7222, 0.2361, 0.7222, 0.2917, 0.5322, 0.2917, 0.5278, 0.2917, 0.5278, 0.2917, 0.5322, 0.2317, 0.7222, 0.2317, 0.7222, 0.2317, 0.7222, 0.2317, 0.7222, 0.1572, 0.7222, 0.1528, 0.7222, 0.1528, 0.7222, 0.1572, 0.7222, 0.1572, 0.7222, 0.1572, 0.7222, 0.1572, 0.7222, 0.1572, 0.7222, 0.2873, 0.6111, 0.2873, 0.6111, 0.2873, 0.6111, 0.2873, 0.6111, 0.2873, 0.5278, 0.2873, 0.5278, 0.2873, 0.5278, 0.2873, 0.5278, 0.2361, 0.7222, 0.2361, 0.7178, 0.2361, 0.7178, 0.2361, 0.7222, 0.1528, 0.5322, 0.1528, 0.5278, 0.1528, 0.5278, 0.1528, 0.5322, 0.1528, 0.7178, 0.1528, 0.7178, 0.1528, 0.7178, 0.1528, 0.7178, 0.2361, 0.7178, 0.2361, 0.7178, 0.2361, 0.7178, 0.2361, 0.7178, 0.2917, 0.5278, 0.2873, 0.5278, 0.2873, 0.5278, 0.2917, 0.5278, 0.1528, 0.7222, 0.1528, 0.7178, 0.1528, 0.7178, 0.1528, 0.7222, 0.2873, 0.6111, 0.2917, 0.6111, 0.2917, 0.6111, 0.2873, 0.6111, 0.2917, 0.6067, 0.2917, 0.6067, 0.2917, 0.6067, 0.2917, 0.6067, 0.2917, 0.5322, 0.2917, 0.5322, 0.2917, 0.5322, 0.2917, 0.5322, 0.1528, 0.5278, 0.1572, 0.5278, 0.1572, 0.5278, 0.1528, 0.5278, 0.2917, 0.6067, 0.2917, 0.6111, 0.2917, 0.6111, 0.2917, 0.6067, 0.2873, 0.6111, 0.2873, 0.6111, 0.2873, 0.6111, 0.2873, 0.6111, 0.2317, 0.7222, 0.2317, 0.7222, 0.2317, 0.7222, 0.2317, 0.7222, 0.1572, 0.7222, 0.1572, 0.7222, 0.1572, 0.7222, 0.1572, 0.7222, 0.2917, 0.6111, 0.2917, 0.6067, 0.2917, 0.6067, 0.2917, 0.6111, 0.1572, 0.5278, 0.1572, 0.5278, 0.1572, 0.5278, 0.1572, 0.5278, 0.1528, 0.7178, 0.1528, 0.7222, 0.1528, 0.7222, 0.1528, 0.7178, 0.1572, 0.5278, 0.1572, 0.5278, 0.1572, 0.5278, 0.1572, 0.5278, 0.2917, 0.6111, 0.2873, 0.6111, 0.2873, 0.6111, 0.2917, 0.6111, 0.1572, 0.5278, 0.1528, 0.5278, 0.1528, 0.5278, 0.1572, 0.5278, 0.2873, 0.5278, 0.2917, 0.5278, 0.2917, 0.5278, 0.2873, 0.5278, 0.1528, 0.7178, 0.1528, 0.7178, 0.1528, 0.7178, 0.1528, 0.7178, 0.1528, 0.7222, 0.1572, 0.7222, 0.1572, 0.7222, 0.1528, 0.7222, 0.1528, 0.5322, 0.1528, 0.5322, 0.1528, 0.5322, 0.1528, 0.5322, 0.2361, 0.7178, 0.2361, 0.7222, 0.2361, 0.7222, 0.2361, 0.7178, 0.1528, 0.5322, 0.1528, 0.5322, 0.1528, 0.5322, 0.1528, 0.5322, 0.2873, 0.5278, 0.2873, 0.5278, 0.2873, 0.5278, 0.2873, 0.5278, 0.2917, 0.6067, 0.2917, 0.6067, 0.2917, 0.6067, 0.2917, 0.6067, 0.1528, 0.5278, 0.1528, 0.5322, 0.1528, 0.5322, 0.1528, 0.5278, 0.2361, 0.7178, 0.2361, 0.7178, 0.2361, 0.7178, 0.2361, 0.7178, 0.2639, 0.5278, 0.2873, 0.5278, 0.2873, 0.5278, 0.2639, 0.5278, 0.2904, 0.5278, 0.2917, 0.5278, 0.2917, 0.5278, 0.1528, 0.5322, 0.1528, 0.5291, 0.1528, 0.5278, 0.1528, 0.5291, 0.1528, 0.5278, 0.1528, 0.5278, 0.2917, 0.6067, 0.2917, 0.6098, 0.2917, 0.6111, 0.2917, 0.6098, 0.2917, 0.6111, 0.2917, 0.6111, 0.2361, 0.7178, 0.2361, 0.7209, 0.2361, 0.7222, 0.2361, 0.7209, 0.2361, 0.7222, 0.2361, 0.7222, 0.1572, 0.7222, 0.1541, 0.7222, 0.1528, 0.7222, 0.1541, 0.7222, 0.1528, 0.7222, 0.1528, 0.7222, 0.1572, 0.5278, 0.1541, 0.5278, 0.1528, 0.5278, 0.1541, 0.5278, 0.1528, 0.5278, 0.1528, 0.5278, 0.2317, 0.7222, 0.2348, 0.7222, 0.2361, 0.7222, 0.2348, 0.7222, 0.2361, 0.7222, 0.2361, 0.7222, 0.2873, 0.6111, 0.2904, 0.6111, 0.2917, 0.6111, 0.2904, 0.6111, 0.2917, 0.6111, 0.2917, 0.6111, 0.1528, 0.7178, 0.1528, 0.7209, 0.1528, 0.7222, 0.1528, 0.7209, 0.1528, 0.7222, 0.1528, 0.7222, 0.2917, 0.5322, 0.2917, 0.5291, 0.2917, 0.5278, 0.2917, 0.5291, 0.2917, 0.5278, 0.2917, 0.5278, 0.2317, 0.7222, 0.2317, 0.7222, 0.2361, 0.7222, 0.2361, 0.7222, 0.2361, 0.7222, 0.2361, 0.7222, 0.2361, 0.7178, 0.2361, 0.7178, 0.2873, 0.6111, 0.2873, 0.6111, 0.2917, 0.6111, 0.2917, 0.6111, 0.2917, 0.6111, 0.2917, 0.6111, 0.2917, 0.6067, 0.2917, 0.6067, 0.1528, 0.7178, 0.1528, 0.7178, 0.1528, 0.7222, 0.1528, 0.7222, 0.1528, 0.7222, 0.1528, 0.7222, 0.1572, 0.7222, 0.1572, 0.7222, 0.2917, 0.5322, 0.2917, 0.5322, 0.2917, 0.5278, 0.2917, 0.5278, 0.2917, 0.5278, 0.2917, 0.5278, 0.2873, 0.5278, 0.2873, 0.5278, 0.2317, 0.7222, 0.2317, 0.7222, 0.2361, 0.7222, 0.2361, 0.7222, 0.2361, 0.7222, 0.2361, 0.7222, 0.2361, 0.7178, 0.2361, 0.7178, 0.1528, 0.5322, 0.1528, 0.5322, 0.1528, 0.5278, 0.1528, 0.5278, 0.1528, 0.5278, 0.1528, 0.5278, 0.1572, 0.5278, 0.1572, 0.5278, 0.2873, 0.6111, 0.2873, 0.6111, 0.2917, 0.6111, 0.2917, 0.6111, 0.2917, 0.6111, 0.2917, 0.6111, 0.2917, 0.6067, 0.2917, 0.6067, 0.1528, 0.7178, 0.1528, 0.7178, 0.1528, 0.7222, 0.1528, 0.7222, 0.1528, 0.7222, 0.1528, 0.7222, 0.1572, 0.7222, 0.1572, 0.7222, 0.2917, 0.5322, 0.2917, 0.5322, 0.2917, 0.5278, 0.2917, 0.5278, 0.2917, 0.5278, 0.2917, 0.5278, 0.2873, 0.5278, 0.2873, 0.5278, 0.1528, 0.5322, 0.1528, 0.5322, 0.1528, 0.5278, 0.1528, 0.5278, 0.1528, 0.5278, 0.1528, 0.5278, 0.1572, 0.5278, 0.1572, 0.5278, 0.2392, 0.6111, 0.237, 0.6111, 0.2361, 0.6111, 0.237, 0.6111, 0.2361, 0.6111, 0.2361, 0.6111, 0.2361, 0.6142, 0.2361, 0.612, 0.2361, 0.6111, 0.2361, 0.612, 0.2361, 0.6111, 0.2361, 0.6111, 0.2361, 0.6142, 0.2361, 0.6142, 0.2361, 0.6111, 0.2361, 0.6111, 0.2361, 0.6111, 0.2361, 0.6111, 0.2392, 0.6111, 0.2392, 0.6111, 0.2361, 0.6142, 0.2361, 0.6142, 0.2361, 0.6111, 0.2361, 0.6111, 0.2361, 0.6111, 0.2361, 0.6111, 0.2392, 0.6111, 0.2392, 0.6111, 0.2639, 0.6111, 0.2392, 0.6111, 0.2392, 0.6111, 0.2639, 0.6111, 0.375, 0.75, 0.375, 0.7222, 0.375, 0.7222, 0.375, 0.75, 0.2083, 0.75, 0.2361, 0.75, 0.2361, 0.75, 0.2083, 0.75, 0.375, 0.7222, 0.375, 0.6944, 0.375, 0.6944, 0.375, 0.7222, 0.2361, 0.75, 0.2639, 0.75, 0.2639, 0.75, 0.2361, 0.75, 0.125, 0.7222, 0.125, 0.75, 0.125, 0.75, 0.125, 0.7222, 0.375, 0.6944, 0.375, 0.6667, 0.375, 0.6667, 0.375, 0.6944, 0.2639, 0.75, 0.2917, 0.75, 0.2917, 0.75, 0.2639, 0.75, 0.1528, 0.5, 0.125, 0.5, 0.125, 0.5, 0.1528, 0.5, 0.375, 0.5, 0.3472, 0.5, 0.3472, 0.5, 0.375, 0.5, 0.375, 0.6667, 0.375, 0.6389, 0.375, 0.6389, 0.375, 0.6667, 0.2917, 0.75, 0.3194, 0.75, 0.3194, 0.75, 0.2917, 0.75, 0.3472, 0.75, 0.375, 0.75, 0.375, 0.75, 0.3472, 0.75, 0.3472, 0.5, 0.3194, 0.5, 0.3194, 0.5, 0.3472, 0.5, 0.375, 0.6389, 0.375, 0.6111, 0.375, 0.6111, 0.375, 0.6389, 0.3194, 0.75, 0.3472, 0.75, 0.3472, 0.75, 0.3194, 0.75, 0.375, 0.5278, 0.375, 0.5, 0.375, 0.5, 0.375, 0.5278, 0.3194, 0.5, 0.2917, 0.5, 0.2917, 0.5, 0.3194, 0.5, 0.375, 0.6111, 0.375, 0.5833, 0.375, 0.5833, 0.375, 0.6111, 0.125, 0.5, 0.125, 0.5278, 0.125, 0.5278, 0.125, 0.5, 0.2917, 0.5, 0.2639, 0.5, 0.2639, 0.5, 0.2917, 0.5, 0.375, 0.5833, 0.375, 0.5556, 0.375, 0.5556, 0.375, 0.5833, 0.125, 0.5278, 0.125, 0.5556, 0.125, 0.5556, 0.125, 0.5278, 0.2639, 0.5, 0.2361, 0.5, 0.2361, 0.5, 0.2639, 0.5, 0.375, 0.5556, 0.375, 0.5278, 0.375, 0.5278, 0.375, 0.5556, 0.125, 0.5556, 0.125, 0.5833, 0.125, 0.5833, 0.125, 0.5556, 0.2361, 0.5, 0.2083, 0.5, 0.2083, 0.5, 0.2361, 0.5, 0.125, 0.5833, 0.125, 0.6111, 0.125, 0.6111, 0.125, 0.5833, 0.2083, 0.5, 0.1806, 0.5, 0.1806, 0.5, 0.2083, 0.5, 0.125, 0.6111, 0.125, 0.6389, 0.125, 0.6389, 0.125, 0.6111, 0.1806, 0.5, 0.1528, 0.5, 0.1528, 0.5, 0.1806, 0.5, 0.125, 0.6389, 0.125, 0.6667, 0.125, 0.6667, 0.125, 0.6389, 0.125, 0.75, 0.1528, 0.75, 0.1528, 0.75, 0.125, 0.75, 0.125, 0.6667, 0.125, 0.6944, 0.125, 0.6944, 0.125, 0.6667, 0.1528, 0.75, 0.1806, 0.75, 0.1806, 0.75, 0.1528, 0.75, 0.125, 0.6944, 0.125, 0.7222, 0.125, 0.7222, 0.125, 0.6944, 0.1806, 0.75, 0.2083, 0.75, 0.2083, 0.75, 0.1806, 0.75, 0.375, 0.6667, 0.375, 0.6389, 0.375, 0.6389, 0.375, 0.6667, 0.3472, 0.75, 0.375, 0.75, 0.375, 0.75, 0.3472, 0.75, 0.1528, 0.75, 0.1806, 0.75, 0.1806, 0.75, 0.1528, 0.75, 0.375, 0.6389, 0.375, 0.6111, 0.375, 0.6111, 0.375, 0.6389, 0.375, 0.5278, 0.375, 0.5, 0.375, 0.5, 0.375, 0.5278, 0.1806, 0.75, 0.2083, 0.75, 0.2083, 0.75, 0.1806, 0.75, 0.375, 0.6111, 0.375, 0.5833, 0.375, 0.5833, 0.375, 0.6111, 0.125, 0.5, 0.125, 0.5278, 0.125, 0.5278, 0.125, 0.5, 0.2083, 0.75, 0.2361, 0.75, 0.2361, 0.75, 0.2083, 0.75, 0.375, 0.5833, 0.375, 0.5556, 0.375, 0.5556, 0.375, 0.5833, 0.125, 0.5278, 0.125, 0.5556, 0.125, 0.5556, 0.125, 0.5278, 0.2361, 0.75, 0.2639, 0.75, 0.2639, 0.75, 0.2361, 0.75, 0.375, 0.5556, 0.375, 0.5278, 0.375, 0.5278, 0.375, 0.5556, 0.125, 0.5556, 0.125, 0.5833, 0.125, 0.5833, 0.125, 0.5556, 0.2639, 0.75, 0.2917, 0.75, 0.2917, 0.75, 0.2639, 0.75, 0.375, 0.5, 0.3472, 0.5, 0.3472, 0.5, 0.375, 0.5, 0.125, 0.5833, 0.125, 0.6111, 0.125, 0.6111, 0.125, 0.5833, 0.2917, 0.75, 0.3194, 0.75, 0.3194, 0.75, 0.2917, 0.75, 0.3472, 0.5, 0.3194, 0.5, 0.3194, 0.5, 0.3472, 0.5, 0.125, 0.6111, 0.125, 0.6389, 0.125, 0.6389, 0.125, 0.6111, 0.3194, 0.75, 0.3472, 0.75, 0.3472, 0.75, 0.3194, 0.75, 0.3194, 0.5, 0.2917, 0.5, 0.2917, 0.5, 0.3194, 0.5, 0.125, 0.6389, 0.125, 0.6667, 0.125, 0.6667, 0.125, 0.6389, 0.2917, 0.5, 0.2639, 0.5, 0.2639, 0.5, 0.2917, 0.5, 0.125, 0.6667, 0.125, 0.6944, 0.125, 0.6944, 0.125, 0.6667, 0.2639, 0.5, 0.2361, 0.5, 0.2361, 0.5, 0.2639, 0.5, 0.125, 0.6944, 0.125, 0.7222, 0.125, 0.7222, 0.125, 0.6944, 0.2361, 0.5, 0.2083, 0.5, 0.2083, 0.5, 0.2361, 0.5, 0.375, 0.75, 0.375, 0.7222, 0.375, 0.7222, 0.375, 0.75, 0.2083, 0.5, 0.1806, 0.5, 0.1806, 0.5, 0.2083, 0.5, 0.375, 0.7222, 0.375, 0.6944, 0.375, 0.6944, 0.375, 0.7222, 0.125, 0.7222, 0.125, 0.75, 0.125, 0.75, 0.125, 0.7222, 0.1806, 0.5, 0.1528, 0.5, 0.1528, 0.5, 0.1806, 0.5, 0.375, 0.6944, 0.375, 0.6667, 0.375, 0.6667, 0.375, 0.6944, 0.1528, 0.5, 0.125, 0.5, 0.125, 0.5, 0.1528, 0.5, 0.125, 0.75, 0.1528, 0.75, 0.1528, 0.75, 0.125, 0.75, 0.125, 0.7222, 0.125, 0.75, 0.1528, 0.75, 0.1806, 0.75, 0.2083, 0.75, 0.2361, 0.75, 0.2639, 0.75, 0.2917, 0.75, 0.3194, 0.75, 0.3472, 0.75, 0.375, 0.75, 0.375, 0.7222, 0.375, 0.6944, 0.375, 0.6667, 0.375, 0.6389, 0.375, 0.6111, 0.375, 0.5833, 0.375, 0.5556, 0.375, 0.5278, 0.375, 0.5, 0.3472, 0.5, 0.3194, 0.5, 0.2917, 0.5, 0.2639, 0.5, 0.2361, 0.5, 0.2083, 0.5, 0.1806, 0.5, 0.1528, 0.5, 0.125, 0.5, 0.125, 0.5278, 0.125, 0.5556, 0.125, 0.5833, 0.125, 0.6111, 0.125, 0.6389, 0.125, 0.6667, 0.125, 0.6944, 0.2083, 0.6667, 0.2176, 0.6667, 0.2176, 0.6944, 0.2083, 0.6944, 0.2185, 0.6922, 0.2185, 0.6689, 0.2185, 0.6689, 0.2185, 0.6922, 0.226, 0.6689, 0.2185, 0.6689, 0.2176, 0.6667, 0.2269, 0.6667, 0.2185, 0.6922, 0.226, 0.6922, 0.2269, 0.6944, 0.2176, 0.6944, 0.2185, 0.6689, 0.2185, 0.6922, 0.2176, 0.6944, 0.2176, 0.6667, 0.226, 0.6922, 0.226, 0.6689, 0.2269, 0.6667, 0.2269, 0.6944, 0.226, 0.6689, 0.226, 0.6922, 0.226, 0.6922, 0.226, 0.6689, 0.2185, 0.6689, 0.226, 0.6689, 0.226, 0.6689, 0.2185, 0.6689, 0.226, 0.6689, 0.226, 0.6922, 0.226, 0.6922, 0.226, 0.6689, 0.226, 0.6922, 0.2185, 0.6922, 0.2185, 0.6922, 0.226, 0.6922, 0.2185, 0.6922, 0.2185, 0.6689, 0.2185, 0.6689, 0.2185, 0.6922, 0.226, 0.6922, 0.2185, 0.6922, 0.2185, 0.6922, 0.226, 0.6922, 0.2185, 0.6922, 0.2185, 0.6689, 0.2185, 0.6689, 0.2185, 0.6922, 0.2185, 0.6689, 0.226, 0.6689, 0.226, 0.6689, 0.2185, 0.6689, 0.2247, 0.6708, 0.2247, 0.6903, 0.2247, 0.6903, 0.2247, 0.6708, 0.2185, 0.6689, 0.226, 0.6689, 0.226, 0.6689, 0.2185, 0.6689, 0.226, 0.6689, 0.226, 0.6922, 0.226, 0.6922, 0.226, 0.6689, 0.226, 0.6922, 0.2185, 0.6922, 0.2185, 0.6922, 0.226, 0.6922, 0.2247, 0.6708, 0.2197, 0.6708, 0.2185, 0.6689, 0.226, 0.6689, 0.2197, 0.6903, 0.2247, 0.6903, 0.226, 0.6922, 0.2185, 0.6922, 0.2197, 0.6708, 0.2197, 0.6903, 0.2185, 0.6922, 0.2185, 0.6689, 0.2247, 0.6903, 0.2247, 0.6708, 0.226, 0.6689, 0.226, 0.6922, 0.2204, 0.6718, 0.2241, 0.6718, 0.2241, 0.6718, 0.2204, 0.6718, 0.2247, 0.6903, 0.2197, 0.6903, 0.2197, 0.6903, 0.2247, 0.6903, 0.2197, 0.6903, 0.2197, 0.6708, 0.2197, 0.6708, 0.2197, 0.6903, 0.2197, 0.6708, 0.2247, 0.6708, 0.2247, 0.6708, 0.2197, 0.6708, 0.2241, 0.6718, 0.2204, 0.6718, 0.2197, 0.6708, 0.2247, 0.6708, 0.2204, 0.6893, 0.2241, 0.6893, 0.2247, 0.6903, 0.2197, 0.6903, 0.2204, 0.6718, 0.2204, 0.6893, 0.2197, 0.6903, 0.2197, 0.6708, 0.2241, 0.6893, 0.2241, 0.6718, 0.2247, 0.6708, 0.2247, 0.6903, 0.2204, 0.6718, 0.2241, 0.6718, 0.2241, 0.6893, 0.2204, 0.6893, 0.2241, 0.6718, 0.2241, 0.6893, 0.2241, 0.6893, 0.2241, 0.6718, 0.2241, 0.6893, 0.2204, 0.6893, 0.2204, 0.6893, 0.2241, 0.6893, 0.2204, 0.6893, 0.2204, 0.6718, 0.2204, 0.6718, 0.2204, 0.6893])
me_cube.materials.append(mat_material)
me_cube.materials.append(mat_material_001)
me_cube.materials.append(mat_material_002)
me_cube.materials.append(mat_material_003)
me_cube.materials.append(mat_glass)
me_cube.materials.append(mat_grass)
me_cube.materials.append(mat_red)
me_cube.materials.append(mat_bottom)
me_cube.materials.append(mat_corners)
me_cube.use_remesh_preserve_volume = False
me_cube.use_remesh_preserve_attributes = False
me_cube.use_mirror_vertex_groups = False
me_cube.update()

# ---- objects
ob_cube = bpy.data.objects.new('Cube', me_cube)
ob_light = bpy.data.objects.new('Light', light_light)
ob_camera = bpy.data.objects.new('Camera', cam_camera)
ob_light_001 = bpy.data.objects.new('Light.001', light_light_001)

# ---- transforms, parenting, visibility, modifiers, constraints
ob_cube.location = (0.0, 0.0, 0.05)
ob_cube.lock_rotations_4d = False
ob_cube.empty_display_type = 'ARROWS'
ob_cube.lineart.crease_threshold = 0.0
ob_light.location = (4.076, 1.005, 5.904)
ob_light.rotation_euler = (0.6503, 0.05522, 1.866)
ob_light.lock_rotations_4d = False
ob_light.empty_display_type = 'ARROWS'
ob_light.color = (0.0, 0.0, 0.0, 0.0)
ob_light.lineart.crease_threshold = 0.0
ob_camera.location = (4.209, -3.858, 3.164)
ob_camera.rotation_euler = (1.109, -5.466e-08, 0.8149)
ob_camera.lock_rotations_4d = False
ob_camera.empty_display_type = 'ARROWS'
ob_camera.color = (0.0, 0.0, 0.0, 0.0)
ob_camera.display_type = 'WIRE'
ob_camera.lineart.crease_threshold = 0.0
ob_light_001.location = (-2.762, -1.992, 6.356)
ob_light_001.rotation_euler = (0.6503, 0.05522, 1.866)
ob_light_001.lock_rotations_4d = False
ob_light_001.empty_display_type = 'ARROWS'
ob_light_001.color = (0.0, 0.0, 0.0, 0.0)
ob_light_001.lineart.crease_threshold = 0.0

# ---- collection membership
col_collection.objects.link(ob_cube)
col_collection.objects.link(ob_light)
col_collection.objects.link(ob_camera)
col_collection.objects.link(ob_light_001)

# ---- scene / render settings (as saved in the file)
scene.camera = ob_camera
scene.frame_start = 1; scene.frame_end = 250; scene.frame_set(4)
scene.render.engine = 'BLENDER_EEVEE_NEXT'
scene.render.film_transparent = True
scene.cycles.use_denoising = False
scene.cycles.samples = 128
scene.cycles.sampling_pattern = 'TABULATED_SOBOL'
scene.cycles.use_adaptive_sampling = False
scene.cycles.use_light_tree = False
scene.view_settings.view_transform = 'Filmic'
bpy.context.view_layer.update()
